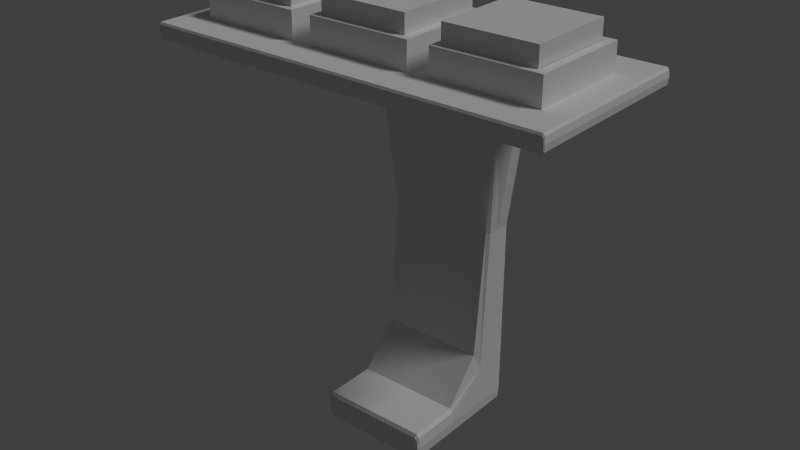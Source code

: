 # Source: table.blend  (saved by Blender 2.76.0; exported with 4.5.12 LTS)
import bpy
from mathutils import Matrix  # noqa: F401  (used for matrix-valued properties, if any)

bpy.ops.wm.read_factory_settings(use_empty=True)
scene = bpy.context.scene
scene.name = 'Scene'

# ---- collections
col_collection_1 = bpy.data.collections.new('Collection 1'); scene.collection.children.link(col_collection_1)

# ---- world
world_world = bpy.data.worlds.new('World'); scene.world = world_world
world_world.color = (0.05088, 0.05088, 0.05088)
world_world.use_sun_shadow = False
world_world.sun_shadow_jitter_overblur = 0.0
world_world.cycles.sampling_method = 'MANUAL'
world_world.cycles.sample_map_resolution = 256

# ---- lights
light_lamp = bpy.data.lights.new('Lamp', 'SUN')
light_lamp.transmission_factor = 0.0
light_lamp.cutoff_distance = 30.0
light_lamp.angle = 0.1993
light_lamp.energy = 1.0
light_lamp.shadow_buffer_clip_start = 1.001
light_lamp.shadow_soft_size = 0.1
light_lamp.shadow_cascade_max_distance = 1000.0
light_lamp.cycles.use_multiple_importance_sampling = False

# ---- meshes
me_cube_008 = bpy.data.meshes.new('Cube.008')
me_cube_008.from_pydata([(-0.311, -0.311, -0.151), (-0.311, -0.311, 0.151), (-0.311, 0.311, -0.151), (-0.311, 0.311, 0.151), (0.311, -0.311, -0.151), (0.311, -0.311, 0.151), (0.311, 0.311, -0.151), (0.311, 0.311, 0.151)], [], [(1, 3, 2, 0), (3, 7, 6, 2), (7, 5, 4, 6), (5, 1, 0, 4), (0, 2, 6, 4), (5, 7, 3, 1)])
_uv = me_cube_008.uv_layers.new(name='UVMap')
_uv.uv.foreach_set('vector', [0.0, 0.0, 1.0, 0.0, 1.0, 1.0, 0.0, 1.0, 0.0, 0.0, 1.0, 0.0, 1.0, 1.0, 0.0, 1.0, 0.0, 0.0, 1.0, 0.0, 1.0, 1.0, 0.0, 1.0, 0.0, 0.0, 1.0, 0.0, 1.0, 1.0, 0.0, 1.0, 0.0, 0.0, 1.0, 0.0, 1.0, 1.0, 0.0, 1.0, 0.0, 0.0, 1.0, 0.0, 1.0, 1.0, 0.0, 1.0])
me_cube_008.use_remesh_preserve_volume = False
me_cube_008.use_remesh_preserve_attributes = False
me_cube_008.use_mirror_vertex_groups = False
me_cube_008.update()
me_cube_007 = bpy.data.meshes.new('Cube.007')
me_cube_007.from_pydata([(-0.311, -0.311, -0.151), (-0.311, -0.311, 0.151), (-0.311, 0.311, -0.151), (-0.311, 0.311, 0.151), (0.311, -0.311, -0.151), (0.311, -0.311, 0.151), (0.311, 0.311, -0.151), (0.311, 0.311, 0.151)], [], [(1, 3, 2, 0), (3, 7, 6, 2), (7, 5, 4, 6), (5, 1, 0, 4), (0, 2, 6, 4), (5, 7, 3, 1)])
_uv = me_cube_007.uv_layers.new(name='UVMap')
_uv.uv.foreach_set('vector', [0.0, 0.0, 1.0, 0.0, 1.0, 1.0, 0.0, 1.0, 0.0, 0.0, 1.0, 0.0, 1.0, 1.0, 0.0, 1.0, 0.0, 0.0, 1.0, 0.0, 1.0, 1.0, 0.0, 1.0, 0.0, 0.0, 1.0, 0.0, 1.0, 1.0, 0.0, 1.0, 0.0, 0.0, 1.0, 0.0, 1.0, 1.0, 0.0, 1.0, 0.0, 0.0, 1.0, 0.0, 1.0, 1.0, 0.0, 1.0])
me_cube_007.use_remesh_preserve_volume = False
me_cube_007.use_remesh_preserve_attributes = False
me_cube_007.use_mirror_vertex_groups = False
me_cube_007.update()
me_cube_006 = bpy.data.meshes.new('Cube.006')
me_cube_006.from_pydata([(-0.3643, -0.3643, -0.1066), (-0.3643, -0.3643, 0.1066), (-0.3643, 0.3643, -0.1066), (-0.3643, 0.3643, 0.1066), (0.3643, -0.3643, -0.1066), (0.3643, -0.3643, 0.1066), (0.3643, 0.3643, -0.1066), (0.3643, 0.3643, 0.1066), (-0.3068, -0.3068, 0.1066), (-0.3068, 0.3068, 0.1066), (0.3068, 0.3068, 0.1066), (0.3068, -0.3068, 0.1066), (-0.3068, -0.3068, -0.06457), (-0.3068, 0.3068, -0.06457), (0.3068, 0.3068, -0.06457), (0.3068, -0.3068, -0.06457)], [], [(1, 3, 2, 0), (3, 7, 6, 2), (7, 5, 4, 6), (5, 1, 0, 4), (0, 2, 6, 4), (3, 1, 8, 9), (11, 10, 14, 15), (1, 5, 11, 8), (7, 3, 9, 10), (5, 7, 10, 11), (15, 14, 13, 12), (9, 8, 12, 13), (8, 11, 15, 12), (10, 9, 13, 14)])
_uv = me_cube_006.uv_layers.new(name='UVMap')
_uv.uv.foreach_set('vector', [0.7807, 0.7292, 0.7807, 0.3333, 0.9023, 0.3333, 0.9023, 0.7292, 0.6591, 0.7292, 0.6591, 0.3333, 0.7807, 0.3333, 0.7807, 0.7292, 0.4159, 0.7292, 0.4159, 0.3333, 0.5375, 0.3333, 0.5375, 0.7292, 0.6591, 0.3333, 0.6591, 0.7292, 0.5375, 0.7292, 0.5375, 0.3333, 0.4159, 0.7917, 1.021e-07, 0.7917, 0.0, 0.3958, 0.4159, 0.3958, 0.4159, 0.3958, 1.021e-07, 0.3958, 0.03283, 0.3646, 0.383, 0.3646, 0.9023, 0.6667, 0.9023, 0.3333, 1.0, 0.3333, 1.0, 0.6667, 1.021e-07, 0.3958, 0.0, 9.714e-08, 0.03283, 0.03125, 0.03283, 0.3646, 0.4159, 0.0, 0.4159, 0.3958, 0.383, 0.3646, 0.383, 0.03125, 0.0, 9.714e-08, 0.4159, 0.0, 0.383, 0.03125, 0.03283, 0.03125, 0.7661, 0.0, 0.7661, 0.3333, 0.4159, 0.3333, 0.4159, 3.238e-08, 0.7661, 0.3333, 0.7661, 3.238e-08, 0.8637, 0.0, 0.8637, 0.3333, 0.8637, 0.3333, 0.8637, 1.619e-08, 0.9614, 0.0, 0.9614, 0.3333, 0.9023, 1.0, 0.9023, 0.6667, 1.0, 0.6667, 1.0, 1.0])
me_cube_006.use_remesh_preserve_volume = False
me_cube_006.use_remesh_preserve_attributes = False
me_cube_006.use_mirror_vertex_groups = False
me_cube_006.update()
me_cube_005 = bpy.data.meshes.new('Cube.005')
me_cube_005.from_pydata([(-0.3643, -0.3643, -0.1066), (-0.3643, -0.3643, 0.1066), (-0.3643, 0.3643, -0.1066), (-0.3643, 0.3643, 0.1066), (0.3643, -0.3643, -0.1066), (0.3643, -0.3643, 0.1066), (0.3643, 0.3643, -0.1066), (0.3643, 0.3643, 0.1066), (-0.3068, -0.3068, 0.1066), (-0.3068, 0.3068, 0.1066), (0.3068, 0.3068, 0.1066), (0.3068, -0.3068, 0.1066), (-0.3068, -0.3068, -0.06457), (-0.3068, 0.3068, -0.06457), (0.3068, 0.3068, -0.06457), (0.3068, -0.3068, -0.06457)], [], [(1, 3, 2, 0), (3, 7, 6, 2), (7, 5, 4, 6), (5, 1, 0, 4), (0, 2, 6, 4), (3, 1, 8, 9), (11, 10, 14, 15), (1, 5, 11, 8), (7, 3, 9, 10), (5, 7, 10, 11), (15, 14, 13, 12), (9, 8, 12, 13), (8, 11, 15, 12), (10, 9, 13, 14)])
_uv = me_cube_005.uv_layers.new(name='UVMap')
_uv.uv.foreach_set('vector', [0.7807, 0.7292, 0.7807, 0.3333, 0.9023, 0.3333, 0.9023, 0.7292, 0.6591, 0.7292, 0.6591, 0.3333, 0.7807, 0.3333, 0.7807, 0.7292, 0.4159, 0.7292, 0.4159, 0.3333, 0.5375, 0.3333, 0.5375, 0.7292, 0.6591, 0.3333, 0.6591, 0.7292, 0.5375, 0.7292, 0.5375, 0.3333, 0.4159, 0.7917, 1.021e-07, 0.7917, 0.0, 0.3958, 0.4159, 0.3958, 0.4159, 0.3958, 1.021e-07, 0.3958, 0.03283, 0.3646, 0.383, 0.3646, 0.9023, 0.6667, 0.9023, 0.3333, 1.0, 0.3333, 1.0, 0.6667, 1.021e-07, 0.3958, 0.0, 9.714e-08, 0.03283, 0.03125, 0.03283, 0.3646, 0.4159, 0.0, 0.4159, 0.3958, 0.383, 0.3646, 0.383, 0.03125, 0.0, 9.714e-08, 0.4159, 0.0, 0.383, 0.03125, 0.03283, 0.03125, 0.7661, 0.0, 0.7661, 0.3333, 0.4159, 0.3333, 0.4159, 3.238e-08, 0.7661, 0.3333, 0.7661, 3.238e-08, 0.8637, 0.0, 0.8637, 0.3333, 0.8637, 0.3333, 0.8637, 1.619e-08, 0.9614, 0.0, 0.9614, 0.3333, 0.9023, 1.0, 0.9023, 0.6667, 1.0, 0.6667, 1.0, 1.0])
me_cube_005.use_remesh_preserve_volume = False
me_cube_005.use_remesh_preserve_attributes = False
me_cube_005.use_mirror_vertex_groups = False
me_cube_005.update()
me_cube_004 = bpy.data.meshes.new('Cube.004')
me_cube_004.from_pydata([(-0.311, -0.311, -0.151), (-0.311, -0.311, 0.151), (-0.311, 0.311, -0.151), (-0.311, 0.311, 0.151), (0.311, -0.311, -0.151), (0.311, -0.311, 0.151), (0.311, 0.311, -0.151), (0.311, 0.311, 0.151)], [], [(1, 3, 2, 0), (3, 7, 6, 2), (7, 5, 4, 6), (5, 1, 0, 4), (0, 2, 6, 4), (5, 7, 3, 1)])
_uv = me_cube_004.uv_layers.new(name='UVMap')
_uv.uv.foreach_set('vector', [0.0, 0.0, 1.0, 0.0, 1.0, 1.0, 0.0, 1.0, 0.0, 0.0, 1.0, 0.0, 1.0, 1.0, 0.0, 1.0, 0.0, 0.0, 1.0, 0.0, 1.0, 1.0, 0.0, 1.0, 0.0, 0.0, 1.0, 0.0, 1.0, 1.0, 0.0, 1.0, 0.0, 0.0, 1.0, 0.0, 1.0, 1.0, 0.0, 1.0, 0.0, 0.0, 1.0, 0.0, 1.0, 1.0, 0.0, 1.0])
me_cube_004.use_remesh_preserve_volume = False
me_cube_004.use_remesh_preserve_attributes = False
me_cube_004.use_mirror_vertex_groups = False
me_cube_004.update()
me_cube_003 = bpy.data.meshes.new('Cube.003')
me_cube_003.from_pydata([(-0.3643, -0.3643, -0.1066), (-0.3643, -0.3643, 0.1066), (-0.3643, 0.3643, -0.1066), (-0.3643, 0.3643, 0.1066), (0.3643, -0.3643, -0.1066), (0.3643, -0.3643, 0.1066), (0.3643, 0.3643, -0.1066), (0.3643, 0.3643, 0.1066), (-0.3068, -0.3068, 0.1066), (-0.3068, 0.3068, 0.1066), (0.3068, 0.3068, 0.1066), (0.3068, -0.3068, 0.1066), (-0.3068, -0.3068, -0.06457), (-0.3068, 0.3068, -0.06457), (0.3068, 0.3068, -0.06457), (0.3068, -0.3068, -0.06457)], [], [(1, 3, 2, 0), (3, 7, 6, 2), (7, 5, 4, 6), (5, 1, 0, 4), (0, 2, 6, 4), (3, 1, 8, 9), (11, 10, 14, 15), (1, 5, 11, 8), (7, 3, 9, 10), (5, 7, 10, 11), (15, 14, 13, 12), (9, 8, 12, 13), (8, 11, 15, 12), (10, 9, 13, 14)])
_uv = me_cube_003.uv_layers.new(name='UVMap')
_uv.uv.foreach_set('vector', [0.7807, 0.7292, 0.7807, 0.3333, 0.9023, 0.3333, 0.9023, 0.7292, 0.6591, 0.7292, 0.6591, 0.3333, 0.7807, 0.3333, 0.7807, 0.7292, 0.4159, 0.7292, 0.4159, 0.3333, 0.5375, 0.3333, 0.5375, 0.7292, 0.6591, 0.3333, 0.6591, 0.7292, 0.5375, 0.7292, 0.5375, 0.3333, 0.4159, 0.7917, 1.021e-07, 0.7917, 0.0, 0.3958, 0.4159, 0.3958, 0.4159, 0.3958, 1.021e-07, 0.3958, 0.03283, 0.3646, 0.383, 0.3646, 0.9023, 0.6667, 0.9023, 0.3333, 1.0, 0.3333, 1.0, 0.6667, 1.021e-07, 0.3958, 0.0, 9.714e-08, 0.03283, 0.03125, 0.03283, 0.3646, 0.4159, 0.0, 0.4159, 0.3958, 0.383, 0.3646, 0.383, 0.03125, 0.0, 9.714e-08, 0.4159, 0.0, 0.383, 0.03125, 0.03283, 0.03125, 0.7661, 0.0, 0.7661, 0.3333, 0.4159, 0.3333, 0.4159, 3.238e-08, 0.7661, 0.3333, 0.7661, 3.238e-08, 0.8637, 0.0, 0.8637, 0.3333, 0.8637, 0.3333, 0.8637, 1.619e-08, 0.9614, 0.0, 0.9614, 0.3333, 0.9023, 1.0, 0.9023, 0.6667, 1.0, 0.6667, 1.0, 1.0])
me_cube_003.use_remesh_preserve_volume = False
me_cube_003.use_remesh_preserve_attributes = False
me_cube_003.use_mirror_vertex_groups = False
me_cube_003.update()
me_cube = bpy.data.meshes.new('Cube')
me_cube.from_pydata([(-0.3988, 0.3988, -0.8949), (0.3707, 0.4141, -0.8949), (0.3988, 0.2937, -0.8949), (-0.3745, -0.5036, -0.7898), (0.3707, 0.3988, -1.0), (1.42, -0.321, 1.624), (-0.3745, 0.2038, 0.4169), (0.3988, 0.2937, 0.4169), (0.3707, 0.4141, 0.4169), (-0.3988, 0.3988, 0.4169), (-0.3745, -0.5236, -0.8949), (-0.3988, -0.5036, -0.8949), (0.3988, -0.5036, -0.8949), (0.3707, -0.5036, -1.0), (-0.3745, 0.3988, 1.74), (1.42, 0.2937, 1.74), (-0.3745, 0.4141, 1.682), (1.42, -0.8569, 1.74), (0.3707, -0.868, 1.682), (0.3707, -0.8569, 1.624), (-1.425, 0.4141, 1.682), (-0.3745, -0.8569, 1.74), (-1.437, 0.2937, 1.682), (1.437, -0.8569, 1.682), (1.437, 0.3988, 1.682), (-1.437, -0.8569, 1.682), (1.42, 0.3988, 1.624), (-1.425, -0.868, 1.682), (-1.425, 0.3988, 1.74), (1.42, 0.4141, 1.682), (-1.425, 0.2937, 1.624), (-1.425, -0.8569, 1.624), (1.42, -0.868, 1.682), (-1.425, -0.321, 1.74), (-0.9057, -0.321, 1.74), (-0.9057, -0.8569, 1.624), (-0.9057, 0.2937, 1.624), (-0.9057, 0.3988, 1.74), (-0.9057, -0.868, 1.682), (-0.9057, 0.4141, 1.682), (0.9005, -0.868, 1.682), (0.9005, 0.4141, 1.682), (0.9005, 0.3988, 1.624), (0.9005, -0.8569, 1.74), (0.9005, 0.2937, 1.74), (0.9005, -0.321, 1.624), (0.9005, -0.8569, 1.624), (0.9005, -0.321, 1.74), (-0.9057, -0.321, 1.624), (-0.9057, -0.8569, 1.74), (-1.425, -0.8569, 1.74), (-1.425, -0.321, 1.624), (-1.437, -0.321, 1.682), (1.437, -0.321, 1.682), (-0.3745, -0.321, 1.74), (0.3707, -0.321, 1.624), (1.42, -0.321, 1.74), (1.42, -0.8569, 1.624), (0.9005, 0.3988, 1.74), (0.9005, 0.2937, 1.624), (-0.9057, 0.2937, 1.74), (-0.9057, 0.3988, 1.624), (-1.425, 0.3988, 1.624), (-1.425, 0.2937, 1.74), (1.42, 0.2937, 1.624), (1.437, 0.2937, 1.682), (-1.437, 0.3988, 1.682), (1.42, 0.3988, 1.74), (-0.3745, 0.2937, 1.74), (-0.3988, 0.2937, 0.4169), (0.3988, 0.3988, 0.4169), (0.3707, 0.2937, -1.0), (0.3988, 0.3988, -0.8949), (-0.3988, 0.2937, -0.8949), (0.3707, -0.14, -1.0), (0.3988, -0.14, -0.8949), (-0.3988, -0.14, -0.8949), (-0.3745, -0.14, -0.7898), (-0.00377, -0.14, -0.7898), (-0.3745, -0.14, -1.0), (-0.3745, 0.2937, -1.0), (-0.00377, 0.2937, 1.74), (-0.3745, -0.321, 1.624), (-0.00377, -0.321, 1.74), (-0.00377, -0.8569, 1.74), (-0.3745, -0.8569, 1.624), (-0.3745, -0.868, 1.682), (-0.00377, 0.4141, 1.682), (-0.00377, 0.3988, 1.74), (-0.3745, -0.5036, -1.0), (-0.00377, -0.5236, -0.8949), (-0.3745, 0.4141, 0.4169), (-0.00377, 0.2038, 0.4169), (-0.3745, 0.3988, -1.0), (-0.00377, -0.5036, -0.7898), (-0.3745, 0.4141, -0.8949), (0.3707, -0.5036, -0.7898), (0.3707, 0.2038, 0.4169), (0.3707, -0.5236, -0.8949), (0.3707, 0.3988, 1.74), (0.3707, 0.4141, 1.682), (0.3707, -0.8569, 1.74), (0.3707, -0.321, 1.74), (0.3707, 0.2937, 1.74), (0.3707, -0.14, -0.7898), (-0.00377, -0.14, -1.0), (-0.00377, 0.2937, -1.0), (-0.00377, -0.321, 1.624), (-0.00377, -0.8569, 1.624), (-0.00377, -0.868, 1.682), (-0.00377, -0.5036, -1.0), (-0.00377, 0.4141, 0.4169), (-0.00377, 0.3988, -1.0), (-0.00377, 0.4141, -0.8949), (-0.3927, 0.2262, 0.4169), (-0.5255, 0.3988, 1.322), (-0.3927, 0.4103, -0.8949), (-0.3927, 0.2937, -0.9737), (0.3707, 0.4141, 1.336), (0.3918, 0.4103, -0.8949), (-0.3745, 0.4103, -0.9737), (0.5242, 0.2937, 1.322), (0.3988, 0.1403, -0.8949), (0.3918, 0.3988, -0.9737), (-0.3745, 0.07258, 1.322), (0.3707, 0.1403, -1.0), (-0.3988, 0.1403, -0.8949), (-0.3927, 0.4103, 0.4169), (0.3918, 0.4103, 0.4169), (0.3918, 0.2262, 0.4169), (0.3707, 0.1178, -0.4881), (0.3988, 0.3988, -0.5144), (-0.3745, 0.4141, -0.5144), (-0.3988, 0.2937, -0.5144), (0.3918, -0.5186, -0.8949), (0.3707, -0.5186, -0.9737), (-0.3927, -0.5186, -0.8949), (0.3707, -0.5186, -0.8161), (-0.3927, -0.5036, -0.8161), (0.3918, -0.14, -0.8161), (-0.3927, -0.5036, -0.9737), (0.3918, -0.14, -0.9737), (-0.5194, 0.3988, 1.74), (0.3707, 0.4103, 1.725), (0.5172, 0.2937, 1.74), (-0.3745, 0.09505, 1.74), (-0.9057, 0.4103, 1.725), (-0.5194, 0.4141, 1.682), (-1.425, 0.4103, 1.638), (0.5172, 0.4141, 1.682), (-0.3745, -0.8652, 1.638), (-0.3745, -0.8652, 1.725), (-0.5194, -0.868, 1.682), (0.5172, -0.868, 1.682), (0.5172, -0.8569, 1.74), (0.5172, -0.321, 1.624), (-0.5194, -0.321, 1.624), (-0.5194, -0.321, 1.74), (-1.434, 0.3988, 1.638), (1.432, 0.2937, 1.638), (-1.434, 0.3988, 1.725), (1.432, 0.2937, 1.725), (-1.437, 0.09505, 1.682), (-1.434, 0.4103, 1.682), (1.437, 0.09505, 1.682), (1.432, 0.4103, 1.682), (-1.434, -0.8652, 1.682), (1.432, -0.8652, 1.682), (1.432, -0.8569, 1.725), (1.432, -0.321, 1.638), (-1.434, -0.321, 1.638), (-1.434, -0.321, 1.725), (1.42, -0.8652, 1.725), (0.9005, 0.09505, 1.74), (0.9005, 0.4103, 1.725), (1.42, 0.09505, 1.624), (0.9005, -0.8652, 1.638), (1.42, 0.4103, 1.638), (-1.425, -0.8652, 1.725), (-0.9057, -0.8652, 1.638), (-0.9057, 0.09505, 1.74), (-1.425, 0.09505, 1.624), (-1.425, 0.4103, 1.725), (-0.9057, 0.4103, 1.638), (-0.9057, -0.8652, 1.725), (-1.425, -0.8652, 1.638), (-1.425, 0.09505, 1.74), (-0.9057, 0.09505, 1.624), (-1.289, -0.8569, 1.74), (-1.289, -0.321, 1.624), (-1.289, 0.3988, 1.624), (-1.289, 0.2937, 1.74), (-1.289, -0.868, 1.682), (-1.289, 0.4141, 1.682), (0.9005, -0.8652, 1.725), (1.42, 0.09505, 1.74), (1.42, 0.4103, 1.725), (0.9005, 0.09505, 1.624), (1.42, -0.8652, 1.638), (0.9005, 0.4103, 1.638), (1.281, -0.868, 1.682), (1.281, 0.4141, 1.682), (1.281, 0.2937, 1.624), (1.281, -0.321, 1.74), (1.281, 0.3988, 1.74), (1.281, -0.8569, 1.624), (0.5172, -0.321, 1.74), (0.5172, -0.8569, 1.624), (-0.5194, -0.8569, 1.624), (-0.5194, -0.8569, 1.74), (1.432, -0.321, 1.725), (1.432, -0.8569, 1.638), (-1.434, -0.8569, 1.638), (-1.434, -0.8569, 1.725), (-1.289, -0.321, 1.74), (-1.289, -0.8569, 1.624), (1.281, -0.8569, 1.74), (1.281, -0.321, 1.624), (0.9005, -0.7173, 1.624), (0.9005, -0.7173, 1.74), (-0.9057, -0.7173, 1.624), (-0.9057, -0.7173, 1.74), (-1.425, -0.7173, 1.74), (-1.425, -0.7173, 1.624), (-1.437, -0.7173, 1.682), (1.437, -0.7173, 1.682), (0.3707, -0.7173, 1.74), (-0.3745, -0.7173, 1.624), (1.42, -0.7173, 1.74), (1.42, -0.7173, 1.624), (-0.5255, 0.2937, 1.322), (-0.3927, 0.3988, -0.9737), (0.5242, 0.3988, 1.322), (0.3918, 0.2937, -0.9737), (0.3988, 0.2937, -0.5144), (-0.3988, 0.3988, -0.5144), (-0.5194, 0.2937, 1.74), (0.5172, 0.3988, 1.74), (-1.434, 0.2937, 1.638), (1.432, 0.3988, 1.638), (-1.434, 0.2937, 1.725), (1.432, 0.3988, 1.725), (-1.289, 0.2937, 1.624), (-1.289, 0.3988, 1.74), (1.281, 0.3988, 1.624), (1.281, 0.2937, 1.74), (0.9005, 0.3649, 1.74), (0.9005, 0.3649, 1.624), (-0.9057, 0.3649, 1.74), (-0.9057, 0.3649, 1.624), (-1.425, 0.3649, 1.624), (-1.425, 0.3649, 1.74), (1.42, 0.3649, 1.624), (1.437, 0.3649, 1.682), (-1.437, 0.3649, 1.682), (1.42, 0.3649, 1.74), (-0.3745, 0.3649, 1.74), (-0.3988, 0.3649, 0.4169), (0.3988, 0.3649, 0.4169), (0.3707, 0.3649, -1.0), (0.3988, 0.3649, -0.8949), (-0.3988, 0.3649, -0.8949), (-0.3927, -0.14, -0.8161), (0.3918, -0.5036, -0.8161), (-0.3927, -0.14, -0.9737), (0.3918, -0.5036, -0.9737), (-0.3745, -0.4028, -1.0), (0.3988, -0.4028, -0.8949), (-0.3988, -0.4028, -0.8949), (0.3707, -0.4028, -0.7898), (-0.3745, 0.4141, 1.336), (-0.00377, 0.4103, -0.9737), (-0.00377, 0.07258, 1.322), (-0.3745, 0.1403, -1.0), (-0.3745, 0.1178, -0.4881), (-0.00377, 0.4141, -0.5144), (-0.3745, -0.5186, -0.9737), (-0.3745, -0.5186, -0.8161), (-0.3745, 0.4103, 1.725), (-0.00377, 0.09505, 1.74), (-0.00377, -0.8652, 1.638), (-0.00377, -0.8652, 1.725), (-0.3745, -0.7173, 1.74), (-0.00377, -0.7173, 1.624), (-0.00377, 0.3649, 1.74), (-0.3745, 0.3649, -1.0), (-0.00377, -0.4028, -1.0), (-0.3745, -0.4028, -0.7898), (-0.2697, -0.14, -0.7898), (-0.2697, -0.14, -1.0), (-0.2697, 0.2937, -1.0), (-0.2697, 0.2937, 1.74), (-0.2697, -0.321, 1.624), (-0.2697, -0.321, 1.74), (-0.2697, -0.8569, 1.74), (-0.2697, -0.8569, 1.624), (-0.2697, -0.868, 1.682), (-0.2697, 0.4141, 1.682), (-0.2697, 0.3988, 1.74), (-0.2697, -0.5036, -1.0), (-0.2697, -0.5236, -0.8949), (-0.2697, 0.4141, 0.4169), (-0.2697, 0.2038, 0.4169), (-0.2697, 0.3988, -1.0), (-0.2697, -0.5036, -0.7898), (-0.2697, 0.4141, -0.8949), (-0.00377, 0.4141, 1.336), (-0.00377, 0.1403, -1.0), (-0.00377, 0.1178, -0.4881), (-0.00377, -0.5186, -0.9737), (-0.00377, -0.5186, -0.8161), (-0.00377, 0.4103, 1.725), (-0.00377, -0.7173, 1.74), (-0.00377, 0.3649, -1.0), (-0.00377, -0.4028, -0.7898), (0.3707, 0.4103, -0.9737), (0.3707, 0.07258, 1.322), (0.3707, 0.4141, -0.5144), (0.3707, 0.09505, 1.74), (0.3707, -0.8652, 1.638), (0.3707, -0.8652, 1.725), (0.3707, -0.7173, 1.624), (0.3707, 0.3649, 1.74), (0.3707, -0.4028, -1.0), (0.2631, -0.5036, -0.7898), (0.2631, 0.2038, 0.4169), (0.2631, -0.5236, -0.8949), (0.2631, 0.3988, 1.74), (0.2631, 0.4141, 1.682), (0.2631, -0.8569, 1.74), (0.2631, -0.321, 1.74), (0.2631, 0.2937, 1.74), (0.2631, -0.14, -0.7898), (0.2631, -0.14, -1.0), (0.2631, 0.2937, -1.0), (0.2631, -0.321, 1.624), (0.2631, -0.8569, 1.624), (0.2631, -0.868, 1.682), (0.2631, -0.5036, -1.0), (0.2631, 0.4141, 0.4169), (0.2631, 0.3988, -1.0), (0.2631, 0.4141, -0.8949), (-0.3927, 0.1403, -0.9737), (-0.476, 0.1342, 1.431), (-0.388, 0.4073, -0.9533), (-0.476, 0.4117, 1.44), (0.3918, 0.1403, -0.9737), (0.4746, 0.1342, 1.431), (0.3863, 0.4073, -0.9533), (0.4746, 0.4117, 1.44), (-0.3949, 0.1632, -0.6135), (-0.3927, 0.4103, -0.5144), (0.3918, 0.4103, -0.5144), (0.3943, 0.1632, -0.6135), (0.3863, -0.5147, -0.8365), (0.3863, -0.5147, -0.9533), (-0.388, -0.5147, -0.9533), (-0.388, -0.5147, -0.8365), (-0.5194, 0.09505, 1.74), (-0.5194, 0.4103, 1.725), (0.5172, 0.4103, 1.725), (0.5172, 0.09505, 1.74), (0.5172, -0.8652, 1.638), (-0.5194, -0.8652, 1.638), (0.5172, -0.8652, 1.725), (-0.5194, -0.8652, 1.725), (-1.434, 0.09505, 1.638), (-1.431, 0.4073, 1.649), (1.429, 0.4073, 1.649), (1.432, 0.09505, 1.638), (-1.434, 0.09505, 1.725), (-1.431, 0.4073, 1.714), (1.429, 0.4073, 1.714), (1.432, 0.09505, 1.725), (-1.431, -0.8631, 1.649), (-1.431, -0.8631, 1.714), (1.429, -0.8631, 1.649), (1.429, -0.8631, 1.714), (-1.289, 0.4103, 1.725), (-1.289, 0.4103, 1.638), (-1.289, -0.8652, 1.725), (-1.289, -0.8652, 1.638), (-1.289, 0.09505, 1.74), (-1.289, 0.09505, 1.624), (1.281, -0.8652, 1.725), (1.281, 0.09505, 1.74), (1.281, 0.4103, 1.725), (1.281, 0.09505, 1.624), (1.281, -0.8652, 1.638), (1.281, 0.4103, 1.638), (0.5172, -0.7173, 1.74), (0.5172, -0.7173, 1.624), (-0.5194, -0.7173, 1.624), (-0.5194, -0.7173, 1.74), (1.432, -0.7173, 1.725), (1.432, -0.7173, 1.638), (-1.434, -0.7173, 1.638), (-1.434, -0.7173, 1.725), (-1.289, -0.7173, 1.74), (-1.289, -0.7173, 1.624), (1.281, -0.7173, 1.74), (1.281, -0.7173, 1.624), (-0.5255, 0.3649, 1.322), (-0.3927, 0.3649, -0.9737), (0.5242, 0.3649, 1.322), (0.3918, 0.3649, -0.9737), (0.3988, 0.3649, -0.5144), (-0.3988, 0.3649, -0.5144), (-0.5194, 0.3649, 1.74), (0.5172, 0.3649, 1.74), (-1.434, 0.3649, 1.638), (1.432, 0.3649, 1.638), (-1.434, 0.3649, 1.725), (1.432, 0.3649, 1.725), (-1.289, 0.3649, 1.624), (-1.289, 0.3649, 1.74), (1.281, 0.3649, 1.624), (1.281, 0.3649, 1.74), (-0.3927, -0.4028, -0.8161), (0.3918, -0.4028, -0.8161), (-0.3927, -0.4028, -0.9737), (0.3918, -0.4028, -0.9737), (-0.2697, 0.4141, 1.336), (-0.2697, 0.4103, -0.9737), (-0.2697, 0.07258, 1.322), (-0.2697, 0.1403, -1.0), (-0.2697, 0.1178, -0.4881), (-0.2697, 0.4141, -0.5144), (-0.2697, -0.5186, -0.9737), (-0.2697, -0.5186, -0.8161), (-0.2697, 0.4103, 1.725), (-0.2697, 0.09505, 1.74), (-0.2697, -0.8652, 1.638), (-0.2697, -0.8652, 1.725), (-0.2697, -0.7173, 1.74), (-0.2697, -0.7173, 1.624), (-0.2697, 0.3649, 1.74), (-0.2697, 0.3649, -1.0), (-0.2697, -0.4028, -1.0), (-0.2697, -0.4028, -0.7898), (0.2631, 0.4141, 1.336), (0.2631, 0.1403, -1.0), (0.2631, 0.1178, -0.4881), (0.2631, -0.5186, -0.9737), (0.2631, -0.5186, -0.8161), (0.2631, 0.4103, 1.725), (0.2631, -0.7173, 1.74), (0.2631, 0.3649, -1.0), (0.2631, -0.4028, -0.7898), (0.2631, 0.4103, -0.9737), (0.2631, 0.07258, 1.322), (0.2631, 0.4141, -0.5144), (0.2631, 0.09505, 1.74), (0.2631, -0.8652, 1.638), (0.2631, -0.8652, 1.725), (0.2631, -0.7173, 1.624), (0.2631, 0.3649, 1.74), (0.2631, -0.4028, -1.0)], [], [(0, 261, 407, 235), (0, 235, 351, 116), (0, 116, 344, 231), (0, 231, 403, 261), (1, 341, 451, 317), (1, 317, 352, 119), (1, 119, 348, 315), (1, 315, 449, 341), (2, 260, 406, 234), (2, 234, 353, 122), (2, 122, 346, 233), (2, 233, 405, 260), (3, 304, 439, 287), (3, 287, 418, 138), (3, 138, 357, 277), (3, 277, 429, 304), (4, 259, 447, 340), (4, 340, 449, 315), (4, 315, 348, 123), (4, 123, 405, 259), (5, 229, 401, 217), (5, 217, 387, 175), (5, 175, 369, 169), (5, 169, 395, 229), (6, 302, 424, 124), (6, 124, 343, 114), (6, 114, 350, 274), (6, 274, 426, 302), (7, 258, 404, 121), (7, 121, 347, 129), (7, 129, 353, 234), (7, 234, 406, 258), (8, 339, 440, 118), (8, 118, 349, 128), (8, 128, 352, 317), (8, 317, 451, 339), (9, 257, 402, 115), (9, 115, 345, 127), (9, 127, 351, 235), (9, 235, 407, 257), (10, 300, 429, 277), (10, 277, 357, 136), (10, 136, 356, 276), (10, 276, 428, 300), (11, 138, 418, 268), (11, 268, 420, 140), (11, 140, 356, 136), (11, 136, 357, 138), (12, 265, 421, 267), (12, 267, 419, 263), (12, 263, 354, 134), (12, 134, 355, 265), (13, 338, 457, 323), (13, 323, 421, 265), (13, 265, 355, 135), (13, 135, 443, 338), (14, 256, 436, 298), (14, 298, 430, 278), (14, 278, 359, 142), (14, 142, 408, 256), (15, 255, 417, 245), (15, 245, 385, 195), (15, 195, 373, 161), (15, 161, 413, 255), (16, 297, 422, 270), (16, 270, 345, 147), (16, 147, 359, 278), (16, 278, 430, 297), (17, 228, 400, 216), (17, 216, 384, 172), (17, 172, 377, 168), (17, 168, 394, 228), (18, 337, 453, 319), (18, 319, 362, 153), (18, 153, 364, 320), (18, 320, 454, 337), (19, 336, 455, 321), (19, 321, 391, 207), (19, 207, 362, 319), (19, 319, 453, 336), (20, 182, 378, 193), (20, 193, 379, 148), (20, 148, 367, 163), (20, 163, 371, 182), (21, 294, 434, 282), (21, 282, 393, 209), (21, 209, 365, 151), (21, 151, 433, 294), (22, 254, 410, 238), (22, 238, 366, 162), (22, 162, 370, 240), (22, 240, 412, 254), (23, 211, 395, 225), (23, 225, 394, 168), (23, 168, 377, 167), (23, 167, 376, 211), (24, 253, 411, 239), (24, 239, 368, 165), (24, 165, 372, 241), (24, 241, 413, 253), (25, 213, 397, 224), (25, 224, 396, 212), (25, 212, 374, 166), (25, 166, 375, 213), (26, 252, 416, 244), (26, 244, 389, 177), (26, 177, 368, 239), (26, 239, 411, 252), (27, 185, 381, 192), (27, 192, 380, 178), (27, 178, 375, 166), (27, 166, 374, 185), (28, 251, 415, 243), (28, 243, 378, 182), (28, 182, 371, 160), (28, 160, 412, 251), (29, 177, 389, 201), (29, 201, 386, 196), (29, 196, 372, 165), (29, 165, 368, 177), (30, 250, 414, 242), (30, 242, 383, 181), (30, 181, 366, 238), (30, 238, 410, 250), (31, 223, 399, 215), (31, 215, 381, 185), (31, 185, 374, 212), (31, 212, 396, 223), (32, 172, 384, 200), (32, 200, 388, 198), (32, 198, 376, 167), (32, 167, 377, 172), (33, 222, 398, 214), (33, 214, 382, 186), (33, 186, 370, 171), (33, 171, 397, 222), (34, 221, 393, 157), (34, 157, 358, 180), (34, 180, 382, 214), (34, 214, 398, 221), (35, 220, 392, 208), (35, 208, 363, 179), (35, 179, 381, 215), (35, 215, 399, 220), (36, 249, 402, 230), (36, 230, 343, 187), (36, 187, 383, 242), (36, 242, 414, 249), (37, 248, 408, 142), (37, 142, 359, 146), (37, 146, 378, 243), (37, 243, 415, 248), (38, 179, 363, 152), (38, 152, 365, 184), (38, 184, 380, 192), (38, 192, 381, 179), (39, 146, 359, 147), (39, 147, 345, 183), (39, 183, 379, 193), (39, 193, 378, 146), (40, 194, 364, 153), (40, 153, 362, 176), (40, 176, 388, 200), (40, 200, 384, 194), (41, 199, 349, 149), (41, 149, 360, 174), (41, 174, 386, 201), (41, 201, 389, 199), (42, 247, 404, 232), (42, 232, 349, 199), (42, 199, 389, 244), (42, 244, 416, 247), (43, 219, 390, 154), (43, 154, 364, 194), (43, 194, 384, 216), (43, 216, 400, 219), (44, 246, 409, 144), (44, 144, 361, 173), (44, 173, 385, 245), (44, 245, 417, 246), (45, 218, 391, 155), (45, 155, 347, 197), (45, 197, 387, 217), (45, 217, 401, 218), (46, 176, 362, 207), (46, 207, 391, 218), (46, 218, 401, 205), (46, 205, 388, 176), (47, 173, 361, 206), (47, 206, 390, 219), (47, 219, 400, 203), (47, 203, 385, 173), (48, 187, 343, 156), (48, 156, 392, 220), (48, 220, 399, 189), (48, 189, 383, 187), (49, 184, 365, 209), (49, 209, 393, 221), (49, 221, 398, 188), (49, 188, 380, 184), (50, 178, 380, 188), (50, 188, 398, 222), (50, 222, 397, 213), (50, 213, 375, 178), (51, 181, 383, 189), (51, 189, 399, 223), (51, 223, 396, 170), (51, 170, 366, 181), (52, 171, 370, 162), (52, 162, 366, 170), (52, 170, 396, 224), (52, 224, 397, 171), (53, 169, 369, 164), (53, 164, 373, 210), (53, 210, 394, 225), (53, 225, 395, 169), (54, 293, 431, 145), (54, 145, 358, 157), (54, 157, 393, 282), (54, 282, 434, 293), (55, 335, 450, 316), (55, 316, 347, 155), (55, 155, 391, 321), (55, 321, 455, 335), (56, 195, 385, 203), (56, 203, 400, 228), (56, 228, 394, 210), (56, 210, 373, 195), (57, 198, 388, 205), (57, 205, 401, 229), (57, 229, 395, 211), (57, 211, 376, 198), (58, 174, 360, 237), (58, 237, 409, 246), (58, 246, 417, 204), (58, 204, 386, 174), (59, 197, 347, 121), (59, 121, 404, 247), (59, 247, 416, 202), (59, 202, 387, 197), (60, 180, 358, 236), (60, 236, 408, 248), (60, 248, 415, 191), (60, 191, 382, 180), (61, 183, 345, 115), (61, 115, 402, 249), (61, 249, 414, 190), (61, 190, 379, 183), (62, 148, 379, 190), (62, 190, 414, 250), (62, 250, 410, 158), (62, 158, 367, 148), (63, 186, 382, 191), (63, 191, 415, 251), (63, 251, 412, 240), (63, 240, 370, 186), (64, 175, 387, 202), (64, 202, 416, 252), (64, 252, 411, 159), (64, 159, 369, 175), (65, 164, 369, 159), (65, 159, 411, 253), (65, 253, 413, 161), (65, 161, 373, 164), (66, 163, 367, 158), (66, 158, 410, 254), (66, 254, 412, 160), (66, 160, 371, 163), (67, 196, 386, 204), (67, 204, 417, 255), (67, 255, 413, 241), (67, 241, 372, 196), (68, 145, 431, 291), (68, 291, 436, 256), (68, 256, 408, 236), (68, 236, 358, 145), (69, 114, 343, 230), (69, 230, 402, 257), (69, 257, 407, 133), (69, 133, 350, 114), (70, 128, 349, 232), (70, 232, 404, 258), (70, 258, 406, 131), (70, 131, 352, 128), (71, 125, 441, 334), (71, 334, 447, 259), (71, 259, 405, 233), (71, 233, 346, 125), (72, 119, 352, 131), (72, 131, 406, 260), (72, 260, 405, 123), (72, 123, 348, 119), (73, 126, 350, 133), (73, 133, 407, 261), (73, 261, 403, 117), (73, 117, 342, 126), (74, 333, 441, 125), (74, 125, 346, 141), (74, 141, 421, 323), (74, 323, 457, 333), (75, 141, 346, 122), (75, 122, 353, 139), (75, 139, 419, 267), (75, 267, 421, 141), (76, 262, 350, 126), (76, 126, 342, 264), (76, 264, 420, 268), (76, 268, 418, 262), (77, 288, 426, 274), (77, 274, 350, 262), (77, 262, 418, 287), (77, 287, 439, 288), (78, 332, 442, 308), (78, 308, 426, 288), (78, 288, 439, 314), (78, 314, 448, 332), (79, 264, 342, 273), (79, 273, 425, 289), (79, 289, 438, 266), (79, 266, 420, 264), (80, 273, 342, 117), (80, 117, 403, 285), (80, 285, 437, 290), (80, 290, 425, 273), (81, 279, 452, 331), (81, 331, 456, 284), (81, 284, 436, 291), (81, 291, 431, 279), (82, 156, 343, 124), (82, 124, 424, 292), (82, 292, 435, 227), (82, 227, 392, 156), (83, 330, 452, 279), (83, 279, 431, 293), (83, 293, 434, 312), (83, 312, 446, 330), (84, 329, 446, 312), (84, 312, 434, 294), (84, 294, 433, 281), (84, 281, 454, 329), (85, 208, 392, 227), (85, 227, 435, 295), (85, 295, 432, 150), (85, 150, 363, 208), (86, 152, 363, 150), (86, 150, 432, 296), (86, 296, 433, 151), (86, 151, 365, 152), (87, 328, 440, 306), (87, 306, 422, 297), (87, 297, 430, 311), (87, 311, 445, 328), (88, 284, 456, 327), (88, 327, 445, 311), (88, 311, 430, 298), (88, 298, 436, 284), (89, 140, 420, 266), (89, 266, 438, 299), (89, 299, 428, 276), (89, 276, 356, 140), (90, 326, 444, 310), (90, 310, 429, 300), (90, 300, 428, 309), (90, 309, 443, 326), (91, 127, 345, 270), (91, 270, 422, 301), (91, 301, 427, 132), (91, 132, 351, 127), (92, 325, 450, 272), (92, 272, 424, 302), (92, 302, 426, 308), (92, 308, 442, 325), (93, 285, 403, 231), (93, 231, 344, 120), (93, 120, 423, 303), (93, 303, 437, 285), (94, 324, 448, 314), (94, 314, 439, 304), (94, 304, 429, 310), (94, 310, 444, 324), (95, 116, 351, 132), (95, 132, 427, 305), (95, 305, 423, 120), (95, 120, 344, 116), (96, 263, 419, 269), (96, 269, 448, 324), (96, 324, 444, 137), (96, 137, 354, 263), (97, 129, 347, 316), (97, 316, 450, 325), (97, 325, 442, 130), (97, 130, 353, 129), (98, 134, 354, 137), (98, 137, 444, 326), (98, 326, 443, 135), (98, 135, 355, 134), (99, 322, 409, 237), (99, 237, 360, 143), (99, 143, 445, 327), (99, 327, 456, 322), (100, 149, 349, 118), (100, 118, 440, 328), (100, 328, 445, 143), (100, 143, 360, 149), (101, 154, 390, 226), (101, 226, 446, 329), (101, 329, 454, 320), (101, 320, 364, 154), (102, 206, 361, 318), (102, 318, 452, 330), (102, 330, 446, 226), (102, 226, 390, 206), (103, 318, 361, 144), (103, 144, 409, 322), (103, 322, 456, 331), (103, 331, 452, 318), (104, 139, 353, 130), (104, 130, 442, 332), (104, 332, 448, 269), (104, 269, 419, 139), (105, 289, 425, 307), (105, 307, 441, 333), (105, 333, 457, 286), (105, 286, 438, 289), (106, 307, 425, 290), (106, 290, 437, 313), (106, 313, 447, 334), (106, 334, 441, 307), (107, 292, 424, 272), (107, 272, 450, 335), (107, 335, 455, 283), (107, 283, 435, 292), (108, 295, 435, 283), (108, 283, 455, 336), (108, 336, 453, 280), (108, 280, 432, 295), (109, 296, 432, 280), (109, 280, 453, 337), (109, 337, 454, 281), (109, 281, 433, 296), (110, 299, 438, 286), (110, 286, 457, 338), (110, 338, 443, 309), (110, 309, 428, 299), (111, 301, 422, 306), (111, 306, 440, 339), (111, 339, 451, 275), (111, 275, 427, 301), (112, 313, 437, 303), (112, 303, 423, 271), (112, 271, 449, 340), (112, 340, 447, 313), (113, 305, 427, 275), (113, 275, 451, 341), (113, 341, 449, 271), (113, 271, 423, 305)])
_uv = me_cube.uv_layers.new(name='UVMap')
_uv.uv.foreach_set('vector', [0.6812, 0.9759, 0.6749, 0.9759, 0.6749, 0.9041, 0.6812, 0.9041, 0.6812, 0.9759, 0.6812, 0.9041, 0.6833, 0.9041, 0.6833, 0.976, 0.6812, 0.9759, 0.6833, 0.976, 0.6828, 0.987, 0.6812, 0.9908, 0.6812, 0.9759, 0.6812, 0.9908, 0.6749, 0.9908, 0.6749, 0.9759, 0.4906, 0.2003, 0.4906, 0.2206, 0.4197, 0.2207, 0.4197, 0.2003, 0.4906, 0.2003, 0.4197, 0.2003, 0.4198, 0.1964, 0.4906, 0.1964, 0.4906, 0.2003, 0.4906, 0.1964, 0.5015, 0.1974, 0.5053, 0.2003, 0.4906, 0.2003, 0.5053, 0.2003, 0.5053, 0.2207, 0.4906, 0.2206, 0.02168, 0.9801, 0.008411, 0.9801, 0.008438, 0.9083, 0.0217, 0.9083, 0.02168, 0.9801, 0.0217, 0.9083, 0.04603, 0.927, 0.05024, 0.9801, 0.02168, 0.9801, 0.05024, 0.9801, 0.05028, 0.995, 0.02172, 0.995, 0.02168, 0.9801, 0.02172, 0.995, 0.008448, 0.995, 0.008411, 0.9801, 0.4179, 0.7114, 0.4179, 0.7311, 0.3991, 0.7311, 0.3991, 0.7114, 0.513, 0.9562, 0.5318, 0.9562, 0.5319, 0.9611, 0.5131, 0.9611, 0.6833, 0.5403, 0.6882, 0.5369, 0.6922, 0.5378, 0.6886, 0.5403, 0.6833, 0.5403, 0.6886, 0.5403, 0.6886, 0.5601, 0.6833, 0.5601, 0.3501, 0.7114, 0.3501, 0.705, 0.3702, 0.705, 0.3702, 0.7114, 0.5103, 0.2003, 0.5103, 0.2207, 0.5053, 0.2207, 0.5053, 0.2003, 0.5103, 0.2003, 0.5053, 0.2003, 0.5015, 0.1974, 0.5054, 0.1964, 0.002254, 1.0, 0.002129, 0.995, 0.008448, 0.995, 0.008573, 1.0, 0.6101, 0.5369, 0.5363, 0.5369, 0.5363, 0.5107, 0.6101, 0.5107, 0.6101, 0.5369, 0.6101, 0.5107, 0.6876, 0.5107, 0.6876, 0.5369, 0.7049, 0.7876, 0.7049, 0.8661, 0.7022, 0.8661, 0.7022, 0.7876, 0.7049, 0.7876, 0.7022, 0.7876, 0.7022, 0.7129, 0.7049, 0.7128, 0.1917, 0.7751, 0.2113, 0.7751, 0.2115, 0.9415, 0.1919, 0.9415, 0.1917, 0.7751, 0.1919, 0.9415, 0.173, 0.9633, 0.1883, 0.7757, 0.6448, 0.7284, 0.649, 0.7284, 0.6373, 0.9228, 0.6288, 0.8992, 0.1917, 0.7751, 0.1917, 0.6036, 0.2113, 0.6036, 0.2113, 0.7751, 0.02177, 0.7325, 0.008502, 0.7325, 0.007808, 0.5614, 0.02108, 0.5614, 0.02177, 0.7325, 0.02108, 0.5614, 0.05108, 0.541, 0.03437, 0.7325, 0.02177, 0.7325, 0.03437, 0.7325, 0.04603, 0.927, 0.0217, 0.9083, 0.02177, 0.7325, 0.0217, 0.9083, 0.008438, 0.9083, 0.008502, 0.7325, 0.2463, 0.2004, 0.2463, 0.2207, 0.075, 0.2207, 0.075, 0.2004, 0.2463, 0.2004, 0.075, 0.2004, 0.05576, 0.1808, 0.2463, 0.1964, 0.2463, 0.2004, 0.2463, 0.1964, 0.4198, 0.1964, 0.4197, 0.2003, 0.2463, 0.2004, 0.4197, 0.2003, 0.4197, 0.2207, 0.2463, 0.2207, 0.6812, 0.7283, 0.6749, 0.7283, 0.6751, 0.5573, 0.6815, 0.5573, 0.2464, 0.3456, 0.07778, 0.3696, 0.05576, 0.3602, 0.2463, 0.3445, 0.6812, 0.7283, 0.6833, 0.7284, 0.6833, 0.9041, 0.6812, 0.9041, 0.6812, 0.7283, 0.6812, 0.9041, 0.6749, 0.9041, 0.6749, 0.7283, 0.7032, 0.5403, 0.7032, 0.5601, 0.6886, 0.5601, 0.6886, 0.5403, 0.7032, 0.5403, 0.6886, 0.5403, 0.6922, 0.5378, 0.7031, 0.5369, 0.7032, 0.5403, 0.7031, 0.5369, 0.7138, 0.5378, 0.7177, 0.5403, 0.7032, 0.5403, 0.7177, 0.5403, 0.7177, 0.5601, 0.7032, 0.5601, 0.5131, 0.9759, 0.5131, 0.9611, 0.5319, 0.9611, 0.5319, 0.9759, 0.5131, 0.9759, 0.5319, 0.9759, 0.5319, 0.9908, 0.5131, 0.9908, 0.5131, 0.9759, 0.5131, 0.9908, 0.511, 0.987, 0.5103, 0.976, 0.5131, 0.9759, 0.5103, 0.976, 0.511, 0.9649, 0.5131, 0.9611, 0.1702, 0.9801, 0.1702, 0.995, 0.1514, 0.995, 0.1514, 0.9801, 0.1702, 0.9801, 0.1514, 0.9801, 0.1514, 0.9652, 0.1702, 0.9652, 0.1702, 0.9801, 0.1702, 0.9652, 0.1723, 0.9691, 0.173, 0.9801, 0.1702, 0.9801, 0.173, 0.9801, 0.1723, 0.9911, 0.1702, 0.995, 0.3501, 0.541, 0.3702, 0.541, 0.3702, 0.5601, 0.3501, 0.5601, 0.1703, 1.0, 0.1515, 1.0, 0.1514, 0.995, 0.1702, 0.995, 0.7222, 0.681, 0.7173, 0.6849, 0.7138, 0.6839, 0.7177, 0.681, 0.7222, 0.681, 0.7177, 0.681, 0.7177, 0.6607, 0.7222, 0.6606, 0.9786, 0.3386, 0.9723, 0.3386, 0.9723, 0.3188, 0.9786, 0.3188, 0.0, 0.3411, 0.0, 0.3213, 0.002639, 0.3213, 0.002639, 0.3411, 0.0, 0.3411, 0.002639, 0.3411, 0.002639, 0.3684, 2.221e-08, 0.3684, 0.9786, 0.3386, 0.9786, 0.366, 0.9723, 0.366, 0.9723, 0.3386, 0.959, 0.0, 0.9723, 0.0, 0.9723, 0.02612, 0.959, 0.02612, 0.959, 0.0, 0.959, 0.02612, 0.922, 0.02612, 0.922, 0.0, 0.6833, 0.9035, 0.6833, 0.866, 0.686, 0.8661, 0.686, 0.9036, 0.6833, 0.9035, 0.686, 0.9036, 0.686, 0.917, 0.6833, 0.917, 0.01071, 0.3411, 0.01071, 0.3213, 0.075, 0.3213, 0.075, 0.3411, 0.01071, 0.3411, 0.075, 0.3411, 0.05576, 0.3602, 0.01071, 0.3684, 0.01071, 0.3411, 0.01071, 0.3684, 0.002639, 0.3684, 0.002639, 0.3411, 0.01071, 0.3411, 0.002639, 0.3411, 0.002639, 0.3213, 0.01071, 0.3213, 0.7446, 2.25e-08, 0.7706, 0.0, 0.7706, 0.02612, 0.7446, 0.02612, 0.9786, 0.5386, 0.9786, 0.5125, 0.9814, 0.5125, 0.9814, 0.5386, 0.9786, 0.5386, 0.9814, 0.5386, 0.9835, 0.5404, 0.9813, 0.541, 0.6833, 0.6865, 0.686, 0.6865, 0.686, 0.7129, 0.6833, 0.7128, 0.9895, 0.3406, 0.9895, 0.3203, 0.9975, 0.3203, 0.9975, 0.3406, 0.9895, 0.3406, 0.9975, 0.3406, 0.9975, 0.3683, 0.9895, 0.3683, 0.9895, 0.3406, 0.9895, 0.3683, 0.9814, 0.3683, 0.9814, 0.3406, 0.9895, 0.3406, 0.9814, 0.3406, 0.9814, 0.3203, 0.9895, 0.3203, 0.5103, 0.3389, 0.5103, 0.3186, 0.5363, 0.3186, 0.5363, 0.3389, 0.5103, 0.3389, 0.5363, 0.3389, 0.5363, 0.3665, 0.5103, 0.3665, 1.0, 0.3406, 1.0, 0.3682, 0.9975, 0.3683, 0.9975, 0.3406, 1.0, 0.3406, 0.9975, 0.3406, 0.9975, 0.3203, 1.0, 0.3203, 0.01071, 0.5393, 0.002639, 0.5393, 0.002639, 0.5137, 0.01071, 0.5137, 0.01071, 0.5393, 0.01071, 0.5137, 0.01883, 0.5137, 0.01883, 0.5393, 0.01071, 0.5393, 0.01883, 0.5393, 0.01675, 0.5406, 0.01073, 0.541, 0.01071, 0.5393, 0.01073, 0.541, 0.004753, 0.5406, 0.002639, 0.5393, 0.7446, 0.3386, 0.7446, 0.3188, 0.7706, 0.3188, 0.7706, 0.3386, 0.7446, 0.3386, 0.7706, 0.3386, 0.7706, 0.366, 0.7446, 0.366, 0.9786, 0.1999, 0.9786, 0.1726, 0.9814, 0.1726, 0.9814, 0.1999, 0.9786, 0.1999, 0.9814, 0.1999, 0.9814, 0.2197, 0.9786, 0.2197, 0.733, 0.7556, 0.733, 0.7691, 0.7249, 0.7691, 0.7249, 0.7556, 0.733, 0.7556, 0.7249, 0.7556, 0.7249, 0.7181, 0.733, 0.7181, 0.733, 0.7556, 0.733, 0.7181, 0.7411, 0.7181, 0.7411, 0.7556, 0.733, 0.7556, 0.7411, 0.7556, 0.7411, 0.7691, 0.733, 0.7691, 0.6941, 0.6866, 0.7022, 0.6865, 0.7022, 0.7129, 0.6941, 0.7129, 0.6941, 0.6866, 0.6941, 0.7129, 0.686, 0.7129, 0.686, 0.6865, 0.6941, 0.6866, 0.686, 0.6865, 0.6881, 0.6853, 0.6941, 0.685, 0.6941, 0.6866, 0.6941, 0.685, 0.7001, 0.6854, 0.7022, 0.6865, 0.6941, 0.9235, 0.6941, 0.9171, 0.7022, 0.917, 0.7022, 0.9234, 0.6941, 0.9235, 0.7022, 0.9234, 0.7001, 0.925, 0.6941, 0.9256, 0.6941, 0.9235, 0.6941, 0.9256, 0.6881, 0.925, 0.686, 0.9234, 0.6941, 0.9235, 0.686, 0.9234, 0.686, 0.917, 0.6941, 0.9171, 0.733, 0.5385, 0.7411, 0.5385, 0.7411, 0.5648, 0.733, 0.5648, 0.733, 0.5385, 0.733, 0.5648, 0.7249, 0.5648, 0.7249, 0.5385, 0.733, 0.5385, 0.7249, 0.5385, 0.727, 0.5373, 0.733, 0.5369, 0.733, 0.5385, 0.733, 0.5369, 0.739, 0.5373, 0.7411, 0.5385, 0.7443, 0.5369, 0.7379, 0.5369, 0.7379, 0.5107, 0.7443, 0.5107, 0.02159, 0.002454, 0.02159, 0.02857, 0.01883, 0.02856, 0.01883, 0.002442, 0.02159, 0.002454, 0.01883, 0.002442, 0.01675, 0.0006357, 0.01889, 1.064e-05, 0.7049, 0.9234, 0.7022, 0.9234, 0.7022, 0.917, 0.7049, 0.917, 0.9895, 0.001716, 0.9975, 0.001709, 0.9975, 0.02734, 0.9895, 0.02735, 0.9895, 0.001716, 0.9895, 0.02735, 0.9814, 0.02735, 0.9814, 0.001718, 0.9895, 0.001716, 0.9814, 0.001718, 0.9835, 0.0004474, 0.9895, 2.318e-06, 0.9895, 0.001716, 0.9895, 2.318e-06, 0.9954, 0.0004408, 0.9975, 0.001709, 0.9786, 0.5369, 0.9723, 0.5369, 0.9723, 0.5112, 0.9786, 0.5112, 2.221e-08, 0.5393, 0.0, 0.5137, 0.002639, 0.5137, 0.002639, 0.5393, 0.7438, 0.7754, 0.7411, 0.7776, 0.739, 0.7771, 0.7411, 0.7755, 0.7438, 0.7754, 0.7411, 0.7755, 0.7411, 0.7691, 0.7438, 0.769, 0.01071, 0.00244, 0.01883, 0.002442, 0.01883, 0.02856, 0.01071, 0.02856, 0.01071, 0.00244, 0.01071, 0.02856, 0.002639, 0.02856, 0.002639, 0.002445, 0.01071, 0.00244, 0.002639, 0.002445, 0.004753, 0.0006375, 0.01073, 0.0, 0.01071, 0.00244, 0.01073, 0.0, 0.01675, 0.0006357, 0.01883, 0.002442, 0.7247, 2.25e-08, 0.7379, 4.5e-08, 0.7379, 0.02563, 0.7247, 0.02563, 0.7247, 2.25e-08, 0.7247, 0.02563, 0.6876, 0.02563, 0.6876, 2.25e-08, 0.7222, 0.7556, 0.7222, 0.7181, 0.7249, 0.7181, 0.7249, 0.7556, 0.7222, 0.7556, 0.7249, 0.7556, 0.7249, 0.7691, 0.7222, 0.769, 0.5103, 0.0, 0.5363, 0.0, 0.5363, 0.02563, 0.5103, 0.02563, 1.0, 0.001701, 1.0, 0.02733, 0.9975, 0.02734, 0.9975, 0.001709, 0.7222, 0.5384, 0.7249, 0.5369, 0.727, 0.5373, 0.7249, 0.5385, 0.7222, 0.5384, 0.7249, 0.5385, 0.7249, 0.5648, 0.7222, 0.5648, 0.9895, 0.5386, 0.9814, 0.5386, 0.9814, 0.5125, 0.9895, 0.5125, 0.9895, 0.5386, 0.9895, 0.5125, 0.9975, 0.5125, 0.9975, 0.5386, 0.9895, 0.5386, 0.9975, 0.5386, 0.9954, 0.5404, 0.9895, 0.541, 0.9895, 0.5386, 0.9895, 0.541, 0.9835, 0.5404, 0.9814, 0.5386, 0.8444, 0.5369, 0.7706, 0.5369, 0.7706, 0.5112, 0.8444, 0.5112, 0.8444, 0.5369, 0.8444, 0.5112, 0.922, 0.5112, 0.922, 0.5369, 0.7438, 0.6396, 0.7438, 0.7181, 0.7411, 0.7181, 0.7411, 0.6396, 0.7438, 0.6396, 0.7411, 0.6396, 0.7411, 0.5648, 0.7438, 0.5648, 0.8444, 0.4389, 0.7706, 0.4389, 0.7706, 0.366, 0.8444, 0.366, 0.8444, 0.4389, 0.8444, 0.366, 0.922, 0.366, 0.922, 0.4389, 0.8444, 0.4389, 0.922, 0.4389, 0.922, 0.5112, 0.8444, 0.5112, 0.8444, 0.4389, 0.8444, 0.5112, 0.7706, 0.5112, 0.7706, 0.4389, 0.5103, 0.09796, 0.5363, 0.09796, 0.5363, 0.1709, 0.5103, 0.1709, 1.0, 0.09966, 1.0, 0.1726, 0.9975, 0.1726, 0.9975, 0.09967, 1.0, 0.09966, 0.9975, 0.09967, 0.9975, 0.02734, 1.0, 0.02733, 0.5103, 0.09796, 0.5103, 0.02563, 0.5363, 0.02563, 0.5363, 0.09796, 0.7247, 0.09796, 0.7379, 0.09796, 0.7383, 0.1697, 0.725, 0.1697, 0.7247, 0.09796, 0.725, 0.1697, 0.6952, 0.1791, 0.6876, 0.09796, 0.7247, 0.09796, 0.6876, 0.09796, 0.6876, 0.02563, 0.7247, 0.02563, 0.7247, 0.09796, 0.7247, 0.02563, 0.7379, 0.02563, 0.7379, 0.09796, 0.9786, 0.4389, 0.9723, 0.4389, 0.9723, 0.366, 0.9786, 0.366, 0.0, 0.4414, 2.221e-08, 0.3684, 0.002639, 0.3684, 0.002639, 0.4413, 0.0, 0.4414, 0.002639, 0.4413, 0.002639, 0.5137, 0.0, 0.5137, 0.9786, 0.4389, 0.9786, 0.5112, 0.9723, 0.5112, 0.9723, 0.4389, 0.9895, 0.09968, 0.9975, 0.09967, 0.9975, 0.1726, 0.9895, 0.1726, 0.9895, 0.09968, 0.9895, 0.1726, 0.9814, 0.1726, 0.9814, 0.09968, 0.9895, 0.09968, 0.9814, 0.09968, 0.9814, 0.02735, 0.9895, 0.02735, 0.9895, 0.09968, 0.9895, 0.02735, 0.9975, 0.02734, 0.9975, 0.09967, 0.01071, 0.4413, 0.002639, 0.4413, 0.002639, 0.3684, 0.01071, 0.3684, 0.01071, 0.4413, 0.01071, 0.3684, 0.05576, 0.3602, 0.01883, 0.4413, 0.01071, 0.4413, 0.01883, 0.4413, 0.01883, 0.5137, 0.01071, 0.5137, 0.01071, 0.4413, 0.01071, 0.5137, 0.002639, 0.5137, 0.002639, 0.4413, 0.9895, 0.4406, 0.9814, 0.4406, 0.9814, 0.3683, 0.9895, 0.3683, 0.9895, 0.4406, 0.9895, 0.3683, 0.9975, 0.3683, 0.9975, 0.4406, 0.9895, 0.4406, 0.9975, 0.4406, 0.9975, 0.5125, 0.9895, 0.5125, 0.9895, 0.4406, 0.9895, 0.5125, 0.9814, 0.5125, 0.9814, 0.4406, 0.01071, 0.1004, 0.01883, 0.1004, 0.05576, 0.1808, 0.01071, 0.1728, 0.01071, 0.1004, 0.01071, 0.1728, 0.002639, 0.1728, 0.002639, 0.1004, 0.01071, 0.1004, 0.002639, 0.1004, 0.002639, 0.02856, 0.01071, 0.02856, 0.01071, 0.1004, 0.01071, 0.02856, 0.01883, 0.02856, 0.01883, 0.1004, 0.7443, 0.4389, 0.7379, 0.4389, 0.7383, 0.3679, 0.7446, 0.3679, 0.02159, 0.1004, 0.07778, 0.1714, 0.05576, 0.1808, 0.01883, 0.1004, 0.02159, 0.1004, 0.01883, 0.1004, 0.01883, 0.02856, 0.02159, 0.02857, 0.7443, 0.4389, 0.7443, 0.5107, 0.7379, 0.5107, 0.7379, 0.4389, 0.7446, 0.09796, 0.7706, 0.09796, 0.7706, 0.1703, 0.7446, 0.1703, 0.9786, 0.4406, 0.9786, 0.3683, 0.9814, 0.3683, 0.9814, 0.4406, 0.9786, 0.4406, 0.9814, 0.4406, 0.9814, 0.5125, 0.9786, 0.5125, 0.7446, 0.09796, 0.7446, 0.02612, 0.7706, 0.02612, 0.7706, 0.09796, 0.959, 0.09796, 0.9723, 0.09796, 0.9723, 0.1703, 0.959, 0.1703, 0.959, 0.09796, 0.959, 0.1703, 0.922, 0.1703, 0.922, 0.09796, 0.959, 0.09796, 0.922, 0.09796, 0.922, 0.02612, 0.959, 0.02612, 0.959, 0.09796, 0.959, 0.02612, 0.9723, 0.02612, 0.9723, 0.09796, 0.6101, 0.4389, 0.5363, 0.4389, 0.5363, 0.3665, 0.6101, 0.3665, 0.6101, 0.4389, 0.6101, 0.3665, 0.6952, 0.3585, 0.6876, 0.4389, 0.6101, 0.4389, 0.6876, 0.4389, 0.6876, 0.5107, 0.6101, 0.5107, 0.6101, 0.4389, 0.6101, 0.5107, 0.5363, 0.5107, 0.5363, 0.4389, 1.0, 0.4406, 0.9975, 0.4406, 0.9975, 0.3683, 1.0, 0.3682, 0.5103, 0.4389, 0.5103, 0.3665, 0.5363, 0.3665, 0.5363, 0.4389, 0.5103, 0.4389, 0.5363, 0.4389, 0.5363, 0.5107, 0.5103, 0.5107, 1.0, 0.4406, 1.0, 0.5124, 0.9975, 0.5125, 0.9975, 0.4406, 0.8444, 0.09796, 0.922, 0.09796, 0.922, 0.1703, 0.8444, 0.1703, 0.8444, 0.09796, 0.8444, 0.1703, 0.7706, 0.1703, 0.7706, 0.09796, 0.8444, 0.09796, 0.7706, 0.09796, 0.7706, 0.02612, 0.8444, 0.02612, 0.8444, 0.09796, 0.8444, 0.02612, 0.922, 0.02612, 0.922, 0.09796, 0.6101, 0.09796, 0.6876, 0.09796, 0.6952, 0.1791, 0.6101, 0.1709, 0.6101, 0.09796, 0.6101, 0.1709, 0.5363, 0.1709, 0.5363, 0.09796, 0.6101, 0.09796, 0.5363, 0.09796, 0.5363, 0.02563, 0.6101, 0.02563, 0.6101, 0.09796, 0.6101, 0.02563, 0.6876, 0.02563, 0.6876, 0.09796, 0.9786, 0.09968, 0.9814, 0.09968, 0.9814, 0.1726, 0.9786, 0.1726, 0.7446, 0.4389, 0.7446, 0.366, 0.7706, 0.366, 0.7706, 0.4389, 0.7446, 0.4389, 0.7706, 0.4389, 0.7706, 0.5112, 0.7446, 0.5112, 0.9786, 0.09968, 0.9786, 0.02734, 0.9814, 0.02735, 0.9814, 0.09968, 0.9786, 0.001713, 0.9814, 0.001718, 0.9814, 0.02735, 0.9786, 0.02734, 0.7446, 0.5369, 0.7446, 0.5112, 0.7706, 0.5112, 0.7706, 0.5369, 0.7438, 0.5384, 0.7438, 0.5648, 0.7411, 0.5648, 0.7411, 0.5385, 0.9786, 0.001713, 0.9813, 0.0, 0.9835, 0.0004474, 0.9814, 0.001718, 0.6101, 2.25e-08, 0.6876, 2.25e-08, 0.6876, 0.02563, 0.6101, 0.02563, 0.6101, 2.25e-08, 0.6101, 0.02563, 0.5363, 0.02563, 0.5363, 0.0, 0.7222, 0.6396, 0.7222, 0.5648, 0.7249, 0.5648, 0.7249, 0.6396, 0.7222, 0.6396, 0.7249, 0.6396, 0.7249, 0.7181, 0.7222, 0.7181, 0.733, 0.6396, 0.7411, 0.6396, 0.7411, 0.7181, 0.733, 0.7181, 0.733, 0.6396, 0.733, 0.7181, 0.7249, 0.7181, 0.7249, 0.6396, 0.733, 0.6396, 0.7249, 0.6396, 0.7249, 0.5648, 0.733, 0.5648, 0.733, 0.6396, 0.733, 0.5648, 0.7411, 0.5648, 0.7411, 0.6396, 0.6941, 0.7877, 0.7022, 0.7876, 0.7022, 0.8661, 0.6941, 0.8662, 0.6941, 0.7877, 0.6941, 0.8662, 0.686, 0.8661, 0.686, 0.7876, 0.6941, 0.7877, 0.686, 0.7876, 0.686, 0.7129, 0.6941, 0.7129, 0.6941, 0.7877, 0.6941, 0.7129, 0.7022, 0.7129, 0.7022, 0.7876, 0.8444, 0.3386, 0.8444, 0.3188, 0.922, 0.3188, 0.922, 0.3386, 0.8444, 0.3386, 0.922, 0.3386, 0.922, 0.366, 0.8444, 0.366, 0.8444, 0.3386, 0.8444, 0.366, 0.7706, 0.366, 0.7706, 0.3386, 0.8444, 0.3386, 0.7706, 0.3386, 0.7706, 0.3188, 0.8444, 0.3188, 0.6101, 0.3389, 0.6101, 0.3186, 0.6838, 0.3186, 0.6838, 0.3389, 0.6101, 0.3389, 0.6838, 0.3389, 0.6952, 0.3585, 0.6101, 0.3665, 0.6101, 0.3389, 0.6101, 0.3665, 0.5363, 0.3665, 0.5363, 0.3389, 0.6101, 0.3389, 0.5363, 0.3389, 0.5363, 0.3186, 0.6101, 0.3186, 0.8444, 0.0, 0.922, 0.0, 0.922, 0.02612, 0.8444, 0.02612, 0.8444, 0.0, 0.8444, 0.02612, 0.7706, 0.02612, 0.7706, 0.0, 0.6833, 0.7876, 0.6833, 0.7128, 0.686, 0.7129, 0.686, 0.7876, 0.6833, 0.7876, 0.686, 0.7876, 0.686, 0.8661, 0.6833, 0.866, 1.0, 0.5386, 0.9975, 0.5386, 0.9975, 0.5125, 1.0, 0.5124, 0.5103, 0.5369, 0.5103, 0.5107, 0.5363, 0.5107, 0.5363, 0.5369, 0.7049, 0.6865, 0.7049, 0.7128, 0.7022, 0.7129, 0.7022, 0.6865, 1.0, 0.5386, 0.9973, 0.541, 0.9954, 0.5404, 0.9975, 0.5386, 8.885e-08, 0.1004, 0.002639, 0.1004, 0.002639, 0.1728, 4.443e-08, 0.1728, 0.9786, 0.09796, 0.9786, 0.1703, 0.9723, 0.1703, 0.9723, 0.09796, 0.9786, 0.09796, 0.9723, 0.09796, 0.9723, 0.02612, 0.9786, 0.02612, 8.885e-08, 0.1004, 8.885e-08, 0.02858, 0.002639, 0.02856, 0.002639, 0.1004, 0.7247, 0.4389, 0.6876, 0.4389, 0.6952, 0.3585, 0.725, 0.3679, 0.7247, 0.4389, 0.725, 0.3679, 0.7383, 0.3679, 0.7379, 0.4389, 0.7247, 0.4389, 0.7379, 0.4389, 0.7379, 0.5107, 0.7247, 0.5107, 0.7247, 0.4389, 0.7247, 0.5107, 0.6876, 0.5107, 0.6876, 0.4389, 0.959, 0.4389, 0.922, 0.4389, 0.922, 0.366, 0.959, 0.366, 0.959, 0.4389, 0.959, 0.366, 0.9723, 0.366, 0.9723, 0.4389, 0.959, 0.4389, 0.9723, 0.4389, 0.9723, 0.5112, 0.959, 0.5112, 0.959, 0.4389, 0.959, 0.5112, 0.922, 0.5112, 0.922, 0.4389, 0.02159, 0.4413, 0.01883, 0.4413, 0.05576, 0.3602, 0.07778, 0.3696, 0.7443, 0.09796, 0.7446, 0.1697, 0.7383, 0.1697, 0.7379, 0.09796, 0.7443, 0.09796, 0.7379, 0.09796, 0.7379, 0.02563, 0.7443, 0.02563, 0.02159, 0.4413, 0.02159, 0.5137, 0.01883, 0.5137, 0.01883, 0.4413, 0.02159, 0.5393, 0.01883, 0.5393, 0.01883, 0.5137, 0.02159, 0.5137, 0.7443, 2.25e-08, 0.7443, 0.02563, 0.7379, 0.02563, 0.7379, 4.5e-08, 0.7222, 0.7754, 0.7222, 0.769, 0.7249, 0.7691, 0.7249, 0.7755, 0.7222, 0.7754, 0.7249, 0.7755, 0.727, 0.7771, 0.7249, 0.7776, 0.959, 0.5369, 0.922, 0.5369, 0.922, 0.5112, 0.959, 0.5112, 0.959, 0.5369, 0.959, 0.5112, 0.9723, 0.5112, 0.9723, 0.5369, 0.7438, 0.7556, 0.7438, 0.769, 0.7411, 0.7691, 0.7411, 0.7556, 0.7438, 0.7556, 0.7411, 0.7556, 0.7411, 0.7181, 0.7438, 0.7181, 0.7247, 0.5369, 0.6876, 0.5369, 0.6876, 0.5107, 0.7247, 0.5107, 0.7247, 0.5369, 0.7247, 0.5107, 0.7379, 0.5107, 0.7379, 0.5369, 0.7049, 0.9035, 0.7049, 0.917, 0.7022, 0.917, 0.7022, 0.9036, 0.7049, 0.9035, 0.7022, 0.9036, 0.7022, 0.8661, 0.7049, 0.8661, 0.6941, 0.9036, 0.6941, 0.8662, 0.7022, 0.8661, 0.7022, 0.9036, 0.6941, 0.9036, 0.7022, 0.9036, 0.7022, 0.917, 0.6941, 0.9171, 0.6941, 0.9036, 0.6941, 0.9171, 0.686, 0.917, 0.686, 0.9036, 0.6941, 0.9036, 0.686, 0.9036, 0.686, 0.8661, 0.6941, 0.8662, 0.733, 0.7755, 0.733, 0.7776, 0.727, 0.7771, 0.7249, 0.7755, 0.733, 0.7755, 0.7249, 0.7755, 0.7249, 0.7691, 0.733, 0.7691, 0.733, 0.7755, 0.733, 0.7691, 0.7411, 0.7691, 0.7411, 0.7755, 0.733, 0.7755, 0.7411, 0.7755, 0.739, 0.7771, 0.733, 0.7776, 8.885e-08, 0.002457, 0.002639, 0.002445, 0.002639, 0.02856, 8.885e-08, 0.02858, 0.9786, 0.0, 0.9786, 0.02612, 0.9723, 0.02612, 0.9723, 0.0, 0.6833, 0.9234, 0.6833, 0.917, 0.686, 0.917, 0.686, 0.9234, 8.885e-08, 0.002457, 0.002698, 1.314e-05, 0.004753, 0.0006375, 0.002639, 0.002445, 0.959, 0.3386, 0.922, 0.3386, 0.922, 0.3188, 0.959, 0.3188, 0.959, 0.3386, 0.959, 0.3188, 0.9723, 0.3188, 0.9723, 0.3386, 0.959, 0.3386, 0.9723, 0.3386, 0.9723, 0.366, 0.959, 0.366, 0.959, 0.3386, 0.959, 0.366, 0.922, 0.366, 0.922, 0.3386, 0.6616, 0.7283, 0.649, 0.7284, 0.632, 0.5369, 0.6619, 0.5573, 0.6616, 0.7283, 0.6619, 0.5573, 0.6751, 0.5573, 0.6749, 0.7283, 0.6616, 0.7283, 0.6749, 0.7283, 0.6749, 0.9041, 0.6616, 0.9041, 0.6616, 0.7283, 0.6616, 0.9041, 0.6373, 0.9228, 0.649, 0.7284, 0.2464, 0.1951, 0.2463, 0.1964, 0.05576, 0.1808, 0.07778, 0.1714, 0.002183, 0.7325, 0.001489, 0.5614, 0.007808, 0.5614, 0.008502, 0.7325, 0.002183, 0.7325, 0.008502, 0.7325, 0.008438, 0.9083, 0.002118, 0.9083, 0.002183, 0.7325, 0.002118, 0.9083, 2.636e-05, 0.9083, 9.087e-05, 0.7325, 0.3501, 0.6915, 0.3501, 0.6626, 0.3702, 0.6626, 0.3702, 0.6915, 0.3501, 0.6915, 0.3702, 0.6915, 0.3702, 0.705, 0.3501, 0.705, 0.02184, 1.0, 0.008573, 1.0, 0.008448, 0.995, 0.02172, 0.995, 0.02184, 1.0, 0.02172, 0.995, 0.05028, 0.995, 0.0504, 1.0, 0.002092, 0.9801, 0.0, 0.9801, 2.636e-05, 0.9083, 0.002118, 0.9083, 0.002092, 0.9801, 0.002118, 0.9083, 0.008438, 0.9083, 0.008411, 0.9801, 0.002092, 0.9801, 0.008411, 0.9801, 0.008448, 0.995, 0.002129, 0.995, 0.002092, 0.9801, 0.002129, 0.995, 0.0005822, 0.9911, 0.0, 0.9801, 0.6616, 0.9759, 0.6331, 0.9759, 0.6373, 0.9228, 0.6616, 0.9041, 0.6616, 0.9759, 0.6616, 0.9041, 0.6749, 0.9041, 0.6749, 0.9759, 0.6616, 0.9759, 0.6749, 0.9759, 0.6749, 0.9908, 0.6616, 0.9908, 0.6616, 0.9759, 0.6616, 0.9908, 0.633, 0.9908, 0.6331, 0.9759, 0.3501, 0.6097, 0.3702, 0.6097, 0.3702, 0.6626, 0.3501, 0.6626, 0.1026, 1.0, 0.0504, 1.0, 0.05028, 0.995, 0.1025, 0.995, 0.1026, 1.0, 0.1025, 0.995, 0.1514, 0.995, 0.1515, 1.0, 0.3501, 0.6097, 0.3501, 0.5601, 0.3702, 0.5601, 0.3702, 0.6097, 0.1024, 0.9801, 0.1025, 0.995, 0.05028, 0.995, 0.05024, 0.9801, 0.1024, 0.9801, 0.05024, 0.9801, 0.04603, 0.927, 0.1025, 0.9652, 0.1024, 0.9801, 0.1025, 0.9652, 0.1514, 0.9652, 0.1514, 0.9801, 0.1024, 0.9801, 0.1514, 0.9801, 0.1514, 0.995, 0.1025, 0.995, 0.5808, 0.9759, 0.5808, 0.9611, 0.6373, 0.9228, 0.6331, 0.9759, 0.5808, 0.9759, 0.6331, 0.9759, 0.633, 0.9908, 0.5808, 0.9908, 0.5808, 0.9759, 0.5808, 0.9908, 0.5319, 0.9908, 0.5319, 0.9759, 0.5808, 0.9759, 0.5319, 0.9759, 0.5319, 0.9611, 0.5808, 0.9611, 0.1919, 0.541, 0.2114, 0.541, 0.2113, 0.6036, 0.1917, 0.6036, 0.5808, 0.9562, 0.6288, 0.8992, 0.6373, 0.9228, 0.5808, 0.9611, 0.5808, 0.9562, 0.5808, 0.9611, 0.5319, 0.9611, 0.5318, 0.9562, 0.3501, 0.7114, 0.3991, 0.7114, 0.3991, 0.7311, 0.3501, 0.7311, 0.261, 0.541, 0.3107, 0.541, 0.3105, 0.6036, 0.2608, 0.6036, 0.261, 0.541, 0.2608, 0.6036, 0.2113, 0.6036, 0.2114, 0.541, 0.3501, 0.7813, 0.3501, 0.7311, 0.3991, 0.7311, 0.3991, 0.7813, 0.3501, 0.7813, 0.3991, 0.7813, 0.3991, 0.8317, 0.3501, 0.8317, 0.5808, 0.9958, 0.5808, 0.9908, 0.633, 0.9908, 0.633, 0.9958, 0.489, 0.6097, 0.489, 0.6626, 0.4694, 0.6626, 0.4694, 0.6097, 0.489, 0.6097, 0.4694, 0.6097, 0.4694, 0.5601, 0.489, 0.5601, 0.5808, 0.9958, 0.5318, 0.9958, 0.5319, 0.9908, 0.5808, 0.9908, 0.6616, 0.9958, 0.633, 0.9958, 0.633, 0.9908, 0.6616, 0.9908, 0.6616, 0.9958, 0.6616, 0.9908, 0.6749, 0.9908, 0.6748, 0.9958, 0.489, 0.6915, 0.489, 0.705, 0.4694, 0.705, 0.4694, 0.6915, 0.489, 0.6915, 0.4694, 0.6915, 0.4694, 0.6626, 0.489, 0.6626, 0.959, 0.2687, 0.922, 0.2687, 0.922, 0.2183, 0.959, 0.2183, 0.959, 0.2687, 0.959, 0.2183, 0.9723, 0.2183, 0.9723, 0.2687, 0.959, 0.2687, 0.9723, 0.2687, 0.9723, 0.3188, 0.959, 0.3188, 0.959, 0.2687, 0.959, 0.3188, 0.922, 0.3188, 0.922, 0.2687, 0.6101, 0.1982, 0.6101, 0.1709, 0.6952, 0.1791, 0.6838, 0.1982, 0.6101, 0.1982, 0.6838, 0.1982, 0.6838, 0.218, 0.6101, 0.218, 0.6101, 0.1982, 0.6101, 0.218, 0.5363, 0.218, 0.5363, 0.1982, 0.6101, 0.1982, 0.5363, 0.1982, 0.5363, 0.1709, 0.6101, 0.1709, 0.8444, 0.2687, 0.8444, 0.2183, 0.922, 0.2183, 0.922, 0.2687, 0.8444, 0.2687, 0.922, 0.2687, 0.922, 0.3188, 0.8444, 0.3188, 0.8444, 0.2687, 0.8444, 0.3188, 0.7706, 0.3188, 0.7706, 0.2687, 0.8444, 0.2687, 0.7706, 0.2687, 0.7706, 0.2183, 0.8444, 0.2183, 0.7446, 0.2687, 0.7446, 0.2183, 0.7706, 0.2183, 0.7706, 0.2687, 0.7446, 0.2687, 0.7706, 0.2687, 0.7706, 0.3188, 0.7446, 0.3188, 0.9786, 0.2699, 0.9786, 0.2197, 0.9814, 0.2197, 0.9814, 0.2699, 0.9786, 0.2699, 0.9814, 0.2699, 0.9814, 0.3203, 0.9786, 0.3203, 0.5103, 0.1982, 0.5103, 0.1709, 0.5363, 0.1709, 0.5363, 0.1982, 0.5103, 0.1982, 0.5363, 0.1982, 0.5363, 0.218, 0.5103, 0.218, 1.0, 0.1999, 1.0, 0.2197, 0.9975, 0.2197, 0.9975, 0.1999, 1.0, 0.1999, 0.9975, 0.1999, 0.9975, 0.1726, 1.0, 0.1726, 0.9895, 0.1999, 0.9895, 0.1726, 0.9975, 0.1726, 0.9975, 0.1999, 0.9895, 0.1999, 0.9975, 0.1999, 0.9975, 0.2197, 0.9895, 0.2197, 0.9895, 0.1999, 0.9895, 0.2197, 0.9814, 0.2197, 0.9814, 0.1999, 0.9895, 0.1999, 0.9814, 0.1999, 0.9814, 0.1726, 0.9895, 0.1726, 0.01071, 0.2711, 0.01071, 0.2207, 0.075, 0.2207, 0.075, 0.2711, 0.01071, 0.2711, 0.075, 0.2711, 0.075, 0.3213, 0.01071, 0.3213, 0.01071, 0.2711, 0.01071, 0.3213, 0.002639, 0.3213, 0.002639, 0.2711, 0.01071, 0.2711, 0.002639, 0.2711, 0.002639, 0.2207, 0.01071, 0.2207, 0.9786, 0.2687, 0.9723, 0.2687, 0.9723, 0.2183, 0.9786, 0.2183, 6.664e-08, 0.2711, 0.0, 0.2207, 0.002639, 0.2207, 0.002639, 0.2711, 6.664e-08, 0.2711, 0.002639, 0.2711, 0.002639, 0.3213, 0.0, 0.3213, 0.9786, 0.2687, 0.9786, 0.3188, 0.9723, 0.3188, 0.9723, 0.2687, 0.513, 0.9958, 0.5131, 0.9908, 0.5319, 0.9908, 0.5318, 0.9958, 0.489, 0.541, 0.489, 0.5601, 0.4694, 0.5601, 0.4694, 0.541, 0.7222, 0.5403, 0.7222, 0.5601, 0.7177, 0.5601, 0.7177, 0.5403, 0.7222, 0.5403, 0.7177, 0.5403, 0.7138, 0.5378, 0.7173, 0.5369, 0.7032, 0.6103, 0.7032, 0.6607, 0.6886, 0.6607, 0.6886, 0.6103, 0.7032, 0.6103, 0.6886, 0.6103, 0.6886, 0.5601, 0.7032, 0.5601, 0.7032, 0.6103, 0.7032, 0.5601, 0.7177, 0.5601, 0.7177, 0.6103, 0.7032, 0.6103, 0.7177, 0.6103, 0.7177, 0.6607, 0.7032, 0.6607, 0.2463, 0.341, 0.2463, 0.3445, 0.05576, 0.3602, 0.075, 0.3411, 0.2463, 0.341, 0.075, 0.3411, 0.075, 0.3213, 0.2463, 0.3212, 0.2463, 0.341, 0.2463, 0.3212, 0.4197, 0.3212, 0.4197, 0.341, 0.2463, 0.341, 0.4197, 0.341, 0.4198, 0.3444, 0.2463, 0.3445, 0.2608, 0.7751, 0.3105, 0.7751, 0.3107, 0.9415, 0.261, 0.9415, 0.2608, 0.7751, 0.261, 0.9415, 0.2115, 0.9415, 0.2113, 0.7751, 0.2608, 0.7751, 0.2113, 0.7751, 0.2113, 0.6036, 0.2608, 0.6036, 0.2608, 0.7751, 0.2608, 0.6036, 0.3105, 0.6036, 0.3105, 0.7751, 0.6812, 0.9958, 0.6748, 0.9958, 0.6749, 0.9908, 0.6812, 0.9908, 0.5103, 0.341, 0.5054, 0.3444, 0.5015, 0.3435, 0.5053, 0.341, 0.5103, 0.341, 0.5053, 0.341, 0.5053, 0.3212, 0.5103, 0.3212, 0.489, 0.7114, 0.4694, 0.7114, 0.4694, 0.705, 0.489, 0.705, 0.4179, 0.7813, 0.4179, 0.8317, 0.3991, 0.8317, 0.3991, 0.7813, 0.4179, 0.7813, 0.3991, 0.7813, 0.3991, 0.7311, 0.4179, 0.7311, 0.6833, 0.6103, 0.6833, 0.5601, 0.6886, 0.5601, 0.6886, 0.6103, 0.6833, 0.6103, 0.6886, 0.6103, 0.6886, 0.6607, 0.6833, 0.6607, 0.4906, 0.341, 0.4906, 0.3444, 0.4198, 0.3444, 0.4197, 0.341, 0.4906, 0.341, 0.4197, 0.341, 0.4197, 0.3212, 0.4906, 0.3212, 0.4906, 0.341, 0.4906, 0.3212, 0.5053, 0.3212, 0.5053, 0.341, 0.4906, 0.341, 0.5053, 0.341, 0.5015, 0.3435, 0.4906, 0.3444, 0.1703, 0.9603, 0.1702, 0.9652, 0.1514, 0.9652, 0.1516, 0.9603, 0.4179, 0.852, 0.3991, 0.852, 0.3991, 0.8317, 0.4179, 0.8317, 0.6833, 0.681, 0.6833, 0.6607, 0.6886, 0.6607, 0.6886, 0.681, 0.6833, 0.681, 0.6886, 0.681, 0.6922, 0.6839, 0.6882, 0.685, 0.3306, 0.7751, 0.3345, 0.7757, 0.3501, 0.9633, 0.3308, 0.9415, 0.3306, 0.7751, 0.3308, 0.9415, 0.3107, 0.9415, 0.3105, 0.7751, 0.3306, 0.7751, 0.3105, 0.7751, 0.3105, 0.6036, 0.3306, 0.6036, 0.03868, 0.7326, 0.05462, 0.9034, 0.04603, 0.927, 0.03437, 0.7325, 0.7032, 0.681, 0.7031, 0.685, 0.6922, 0.6839, 0.6886, 0.681, 0.7032, 0.681, 0.6886, 0.681, 0.6886, 0.6607, 0.7032, 0.6607, 0.7032, 0.681, 0.7032, 0.6607, 0.7177, 0.6607, 0.7177, 0.681, 0.7032, 0.681, 0.7177, 0.681, 0.7138, 0.6839, 0.7031, 0.685, 0.9786, 0.198, 0.9723, 0.198, 0.9723, 0.1703, 0.9786, 0.1703, 2.221e-08, 0.2004, 4.443e-08, 0.1728, 0.002639, 0.1728, 0.002639, 0.2004, 2.221e-08, 0.2004, 0.002639, 0.2004, 0.002639, 0.2207, 0.0, 0.2207, 0.9786, 0.198, 0.9786, 0.2183, 0.9723, 0.2183, 0.9723, 0.198, 0.01071, 0.2004, 0.01071, 0.1728, 0.05576, 0.1808, 0.075, 0.2004, 0.01071, 0.2004, 0.075, 0.2004, 0.075, 0.2207, 0.01071, 0.2207, 0.01071, 0.2004, 0.01071, 0.2207, 0.002639, 0.2207, 0.002639, 0.2004, 0.01071, 0.2004, 0.002639, 0.2004, 0.002639, 0.1728, 0.01071, 0.1728, 0.7446, 0.198, 0.7446, 0.1703, 0.7706, 0.1703, 0.7706, 0.198, 0.7446, 0.198, 0.7706, 0.198, 0.7706, 0.2183, 0.7446, 0.2183, 0.9786, 0.3406, 0.9786, 0.3203, 0.9814, 0.3203, 0.9814, 0.3406, 0.9786, 0.3406, 0.9814, 0.3406, 0.9814, 0.3683, 0.9786, 0.3683, 0.8444, 0.198, 0.8444, 0.1703, 0.922, 0.1703, 0.922, 0.198, 0.8444, 0.198, 0.922, 0.198, 0.922, 0.2183, 0.8444, 0.2183, 0.8444, 0.198, 0.8444, 0.2183, 0.7706, 0.2183, 0.7706, 0.198, 0.8444, 0.198, 0.7706, 0.198, 0.7706, 0.1703, 0.8444, 0.1703, 0.959, 0.198, 0.922, 0.198, 0.922, 0.1703, 0.959, 0.1703, 0.959, 0.198, 0.959, 0.1703, 0.9723, 0.1703, 0.9723, 0.198, 0.959, 0.198, 0.9723, 0.198, 0.9723, 0.2183, 0.959, 0.2183, 0.959, 0.198, 0.959, 0.2183, 0.922, 0.2183, 0.922, 0.198, 0.1026, 0.9603, 0.1025, 0.9652, 0.04603, 0.927, 0.05462, 0.9034, 0.3308, 0.541, 0.3306, 0.6036, 0.3105, 0.6036, 0.3107, 0.541, 0.3501, 0.852, 0.3501, 0.8317, 0.3991, 0.8317, 0.3991, 0.852, 0.1026, 0.9603, 0.1516, 0.9603, 0.1514, 0.9652, 0.1025, 0.9652, 0.4199, 0.6097, 0.4694, 0.6097, 0.4694, 0.6626, 0.4199, 0.6626, 0.4199, 0.6097, 0.4199, 0.6626, 0.3702, 0.6626, 0.3702, 0.6097, 0.4199, 0.6097, 0.3702, 0.6097, 0.3702, 0.5601, 0.4199, 0.5601, 0.4199, 0.6097, 0.4199, 0.5601, 0.4694, 0.5601, 0.4694, 0.6097, 0.4199, 0.6915, 0.4199, 0.6626, 0.4694, 0.6626, 0.4694, 0.6915, 0.4199, 0.6915, 0.4694, 0.6915, 0.4694, 0.705, 0.4199, 0.705, 0.4199, 0.6915, 0.4199, 0.705, 0.3702, 0.705, 0.3702, 0.6915, 0.4199, 0.6915, 0.3702, 0.6915, 0.3702, 0.6626, 0.4199, 0.6626, 0.6101, 0.2682, 0.6101, 0.218, 0.6838, 0.218, 0.6838, 0.2682, 0.6101, 0.2682, 0.6838, 0.2682, 0.6838, 0.3186, 0.6101, 0.3186, 0.6101, 0.2682, 0.6101, 0.3186, 0.5363, 0.3186, 0.5363, 0.2682, 0.6101, 0.2682, 0.5363, 0.2682, 0.5363, 0.218, 0.6101, 0.218, 0.5103, 0.2682, 0.5103, 0.218, 0.5363, 0.218, 0.5363, 0.2682, 0.5103, 0.2682, 0.5363, 0.2682, 0.5363, 0.3186, 0.5103, 0.3186, 1.0, 0.2699, 1.0, 0.3203, 0.9975, 0.3203, 0.9975, 0.2699, 1.0, 0.2699, 0.9975, 0.2699, 0.9975, 0.2197, 1.0, 0.2197, 0.9895, 0.2699, 0.9895, 0.2197, 0.9975, 0.2197, 0.9975, 0.2699, 0.9895, 0.2699, 0.9975, 0.2699, 0.9975, 0.3203, 0.9895, 0.3203, 0.9895, 0.2699, 0.9895, 0.3203, 0.9814, 0.3203, 0.9814, 0.2699, 0.9895, 0.2699, 0.9814, 0.2699, 0.9814, 0.2197, 0.9895, 0.2197, 0.4199, 0.541, 0.4694, 0.541, 0.4694, 0.5601, 0.4199, 0.5601, 0.4199, 0.541, 0.4199, 0.5601, 0.3702, 0.5601, 0.3702, 0.541, 0.7222, 0.6103, 0.7222, 0.6606, 0.7177, 0.6607, 0.7177, 0.6103, 0.7222, 0.6103, 0.7177, 0.6103, 0.7177, 0.5601, 0.7222, 0.5601, 0.2463, 0.2711, 0.2463, 0.3212, 0.075, 0.3213, 0.075, 0.2711, 0.2463, 0.2711, 0.075, 0.2711, 0.075, 0.2207, 0.2463, 0.2207, 0.2463, 0.2711, 0.2463, 0.2207, 0.4197, 0.2207, 0.4197, 0.271, 0.2463, 0.2711, 0.4197, 0.271, 0.4197, 0.3212, 0.2463, 0.3212, 0.4199, 0.7114, 0.4199, 0.705, 0.4694, 0.705, 0.4694, 0.7114, 0.5103, 0.271, 0.5103, 0.3212, 0.5053, 0.3212, 0.5053, 0.271, 0.5103, 0.271, 0.5053, 0.271, 0.5053, 0.2207, 0.5103, 0.2207, 0.4199, 0.7114, 0.3702, 0.7114, 0.3702, 0.705, 0.4199, 0.705, 0.4906, 0.271, 0.4906, 0.3212, 0.4197, 0.3212, 0.4197, 0.271, 0.4906, 0.271, 0.4197, 0.271, 0.4197, 0.2207, 0.4906, 0.2206, 0.4906, 0.271, 0.4906, 0.2206, 0.5053, 0.2207, 0.5053, 0.271, 0.4906, 0.271, 0.5053, 0.271, 0.5053, 0.3212, 0.4906, 0.3212])
me_cube.use_remesh_preserve_volume = False
me_cube.use_remesh_preserve_attributes = False
me_cube.use_mirror_vertex_groups = False
me_cube.update()

# ---- objects
ob_button_002 = bpy.data.objects.new('button.002', me_cube_008)
ob_button_001 = bpy.data.objects.new('button.001', me_cube_007)
ob_button_holder_002 = bpy.data.objects.new('button_holder.002', me_cube_006)
ob_button_holder_001 = bpy.data.objects.new('button_holder.001', me_cube_005)
ob_button = bpy.data.objects.new('button', me_cube_004)
ob_button_holder = bpy.data.objects.new('button_holder', me_cube_003)
ob_table = bpy.data.objects.new('table', me_cube)
ob_lamp = bpy.data.objects.new('Lamp', light_lamp)

# ---- transforms, parenting, visibility, modifiers, constraints
ob_button_002.location = (0.8737, -0.2508, 2.866)
ob_button_002.lineart.crease_threshold = 0.0
ob_button_001.location = (-0.8699, -0.2508, 2.866)
ob_button_001.lineart.crease_threshold = 0.0
ob_button_holder_002.location = (-0.8738, -0.2464, 2.781)
ob_button_holder_002.lineart.crease_threshold = 0.0
ob_button_holder_001.location = (0.003395, -0.2464, 2.781)
ob_button_holder_001.lineart.crease_threshold = 0.0
ob_button.location = (0.0, -0.2508, 2.866)
ob_button.lineart.crease_threshold = 0.0
ob_button_holder.location = (0.8839, -0.2464, 2.781)
ob_button_holder.lineart.crease_threshold = 0.0
ob_table.location = (0.0, 0.0, 0.9575)
ob_table.lineart.crease_threshold = 0.0
ob_lamp.location = (-4.179, 19.72, 34.19)
ob_lamp.rotation_euler = (0.6503, 0.05522, 1.866)
ob_lamp.lock_rotations_4d = False
ob_lamp.empty_display_type = 'ARROWS'
ob_lamp.color = (0.0, 0.0, 0.0, 0.0)
ob_lamp.lineart.crease_threshold = 0.0

# ---- collection membership
col_collection_1.objects.link(ob_button_002)
col_collection_1.objects.link(ob_button_001)
col_collection_1.objects.link(ob_button_holder_002)
col_collection_1.objects.link(ob_button_holder_001)
col_collection_1.objects.link(ob_button)
col_collection_1.objects.link(ob_button_holder)
col_collection_1.objects.link(ob_table)
col_collection_1.objects.link(ob_lamp)

# ---- scene / render settings (as saved in the file)
scene.frame_start = 1; scene.frame_end = 250; scene.frame_set(1)
scene.render.engine = 'BLENDER_EEVEE_NEXT'
scene.render.resolution_percentage = 50
scene.render.dither_intensity = 0.0
scene.cycles.use_denoising = False
scene.cycles.samples = 10
scene.cycles.sampling_pattern = 'TABULATED_SOBOL'
scene.cycles.light_sampling_threshold = 0.0
scene.cycles.use_adaptive_sampling = False
scene.cycles.use_light_tree = False
scene.cycles.blur_glossy = 0.0
scene.cycles.pixel_filter_type = 'GAUSSIAN'
scene.cycles.sample_clamp_indirect = 0.0
scene.view_settings.view_transform = 'Standard'
bpy.context.view_layer.update()

# ---- added for rendering (the .blend has no active camera): camera
cam_auto = bpy.data.cameras.new('AutoCamera')
cam_auto.lens = 50.0
cam_auto.sensor_width = 36.0
cam_auto.clip_end = 1000.0
ob_auto_camera = bpy.data.objects.new('AutoCamera', cam_auto)
scene.collection.objects.link(ob_auto_camera)
ob_auto_camera.location = (4.06074, -5.09984, 4.7359)
ob_auto_camera.rotation_euler = (1.09748, -7.21219e-08, 0.694738)
scene.camera = ob_auto_camera
bpy.context.view_layer.update()
